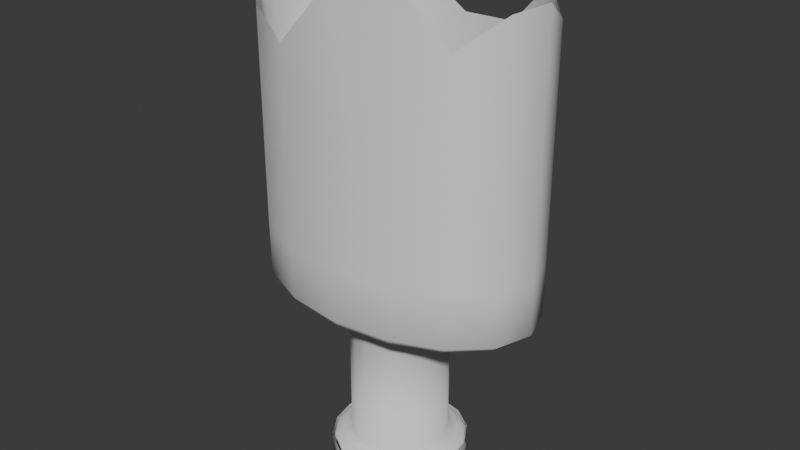 # Source: Garrafa.blend  (saved by Blender 4.2.66; exported with 4.5.12 LTS)
import bpy
from mathutils import Matrix  # noqa: F401  (used for matrix-valued properties, if any)

bpy.ops.wm.read_factory_settings(use_empty=True)
scene = bpy.context.scene
scene.name = 'Scene'

# ---- collections
col_collection = bpy.data.collections.new('Collection'); scene.collection.children.link(col_collection)

# ---- world
world_world = bpy.data.worlds.new('World'); scene.world = world_world
world_world.use_nodes = True; world_world.node_tree.nodes.clear()
_N = world_world.node_tree.nodes; _L = world_world.node_tree.links
n0 = _N.new('ShaderNodeOutputWorld'); n0.name = 'World Output'; n0.location = (300, 300)
n1 = _N.new('ShaderNodeBackground'); n1.name = 'Background'; n1.location = (10, 300)
n1.inputs[0].default_value = (0.05088, 0.05088, 0.05088, 1.0)
_L.new(n1.outputs[0], n0.inputs[0])
n0.is_active_output = True
world_world.color = (0.05088, 0.05088, 0.05088)
world_world.use_sun_shadow = False
world_world.sun_shadow_jitter_overblur = 0.0

# ---- meshes
me_cylinder_003 = bpy.data.meshes.new('Cylinder.003')
me_cylinder_003.from_pydata([(1.251e-08, 0.5179, 2.473), (0.3171, 0.4785, 2.493), (0.586, 0.3662, 2.752), (0.7656, 0.1982, 2.654), (0.8287, -3.986e-09, 2.782), (0.7656, -0.1982, 2.762), (-0.586, -0.372, 2.601), (-0.7656, -0.1982, 2.801), (-0.8287, -3.986e-09, 2.601), (-0.7656, 0.1982, 2.676), (-0.586, 0.3662, 2.793), (-0.3171, 0.4785, 2.708), (0.1043, 0.2519, 0.1813), (0.1928, 0.1928, 0.1813), (0.2519, 0.1043, 0.1813), (0.2726, 8.124e-09, 0.1813), (0.2519, -0.1043, 0.1813), (0.1928, -0.1928, 0.1813), (0.1043, -0.2519, 0.1813), (6.093e-09, -0.2726, 0.1813), (-0.1043, -0.2519, 0.1813), (-0.1928, -0.1928, 0.1813), (-0.2519, -0.1043, 0.1813), (-0.2726, 8.124e-09, 0.1813), (-0.2519, 0.1043, 0.1813), (-0.1928, 0.1928, 0.1813), (-0.1043, 0.2519, 0.1813), (6.093e-09, 0.2726, 0.1813), (0.1249, 0.3016, 0.1813), (0.1417, 0.3421, 0.1498), (0.2308, 0.2308, 0.1813), (0.2618, 0.2618, 0.1498), (0.3016, 0.1249, 0.1813), (0.3421, 0.1417, 0.1498), (0.3264, 5.661e-09, 0.1813), (0.3702, 3.655e-09, 0.1498), (0.3016, -0.1249, 0.1813), (0.3421, -0.1417, 0.1498), (0.2308, -0.2308, 0.1813), (0.2618, -0.2618, 0.1498), (0.1249, -0.3016, 0.1813), (0.1417, -0.3421, 0.1498), (7.507e-09, -0.3264, 0.1813), (8.659e-09, -0.3702, 0.1498), (-0.1249, -0.3016, 0.1813), (-0.1417, -0.3421, 0.1498), (-0.2308, -0.2308, 0.1813), (-0.2618, -0.2618, 0.1498), (-0.3016, -0.1249, 0.1813), (-0.3421, -0.1417, 0.1498), (-0.3264, 5.661e-09, 0.1813), (-0.3702, 3.655e-09, 0.1498), (-0.3016, 0.1249, 0.1813), (-0.3421, 0.1417, 0.1498), (-0.2308, 0.2308, 0.1813), (-0.2618, 0.2618, 0.1498), (-0.1249, 0.3016, 0.1813), (-0.1417, 0.3421, 0.1498), (8.659e-09, 0.3702, 0.1498), (7.507e-09, 0.3264, 0.1813), (1.251e-08, 0.5179, 1.127), (1.172e-08, 0.4879, 1.083), (0.292, 0.4518, 1.084), (0.3171, 0.4785, 1.127), (0.5433, 0.3474, 1.085), (0.586, 0.3662, 1.127), (0.7139, 0.1888, 1.085), (0.7656, 0.1982, 1.127), (0.7743, -2.801e-09, 1.086), (0.8287, -3.986e-09, 1.127), (0.7139, -0.1888, 1.085), (0.7656, -0.1982, 1.127), (0.5433, -0.3474, 1.085), (0.586, -0.3662, 1.127), (0.292, -0.4518, 1.084), (0.3171, -0.4785, 1.127), (1.172e-08, -0.4879, 1.083), (1.251e-08, -0.5179, 1.127), (-0.292, -0.4518, 1.084), (-0.3171, -0.4785, 1.127), (-0.5433, -0.3474, 1.085), (-0.586, -0.3662, 1.127), (-0.7139, -0.1888, 1.085), (-0.7656, -0.1982, 1.127), (-0.7743, -2.801e-09, 1.086), (-0.8287, -3.986e-09, 1.127), (-0.7139, 0.1888, 1.085), (-0.7656, 0.1982, 1.127), (-0.5433, 0.3474, 1.085), (-0.586, 0.3662, 1.127), (-0.292, 0.4518, 1.084), (-0.3171, 0.4785, 1.127), (6.54e-09, 0.2897, 0.9991), (6.093e-09, 0.2726, 0.9757), (0.1043, 0.2519, 0.9757), (0.118, 0.2664, 0.9985), (0.1928, 0.1928, 0.9757), (0.2143, 0.2022, 0.9976), (0.2519, 0.1043, 0.9757), (0.2766, 0.1088, 0.997), (0.2726, 8.124e-09, 0.9757), (0.2982, 7.567e-09, 0.9968), (0.2519, -0.1043, 0.9757), (0.2766, -0.1088, 0.997), (0.1928, -0.1928, 0.9757), (0.2143, -0.2022, 0.9976), (0.1043, -0.2519, 0.9757), (0.118, -0.2664, 0.9985), (6.093e-09, -0.2726, 0.9757), (6.54e-09, -0.2897, 0.9991), (-0.1043, -0.2519, 0.9757), (-0.118, -0.2664, 0.9985), (-0.1928, -0.1928, 0.9757), (-0.2143, -0.2022, 0.9976), (-0.2519, -0.1043, 0.9757), (-0.2766, -0.1088, 0.997), (-0.2726, 8.124e-09, 0.9757), (-0.2982, 7.567e-09, 0.9968), (-0.2519, 0.1043, 0.9757), (-0.2766, 0.1088, 0.997), (-0.1928, 0.1928, 0.9757), (-0.2143, 0.2022, 0.9976), (-0.1043, 0.2519, 0.9757), (-0.118, 0.2664, 0.9985), (-0.3171, 0.4785, 1.419), (1.251e-08, 0.5179, 1.419), (0.3171, 0.4785, 1.419), (0.586, 0.3662, 1.419), (0.7656, 0.1982, 1.419), (0.8287, -3.986e-09, 1.419), (0.7656, -0.1982, 1.419), (0.586, -0.372, 1.419), (0.3171, -0.4843, 1.419), (1.251e-08, -0.5237, 1.419), (-0.7656, -0.1982, 1.419), (-0.8287, -3.986e-09, 1.419), (-0.7656, 0.1982, 1.419), (-0.586, 0.3662, 1.419), (-0.3171, 0.4785, 2.182), (1.251e-08, 0.5179, 2.182), (0.3171, 0.4785, 2.182), (0.586, 0.3662, 2.182), (0.7656, 0.1982, 2.182), (0.8287, -3.986e-09, 2.182), (0.7656, -0.1982, 2.182), (-0.7656, -0.1982, 2.182), (-0.8287, -3.986e-09, 2.182), (-0.7656, 0.1982, 2.182), (-0.586, 0.3662, 2.182), (-0.3171, -0.4843, 1.419), (-0.586, -0.372, 1.419), (0.586, -0.372, 2.182), (0.586, -0.372, 2.601), (0.3171, -0.4843, 2.931), (1.251e-08, -0.5237, 2.808), (-0.3171, -0.4843, 2.494), (-0.3171, -0.4843, 2.182), (-0.586, -0.372, 2.182), (0.3171, -0.4843, 2.182), (1.251e-08, -0.5237, 2.182), (-1.098e-09, 2.126e-08, -0.005847), (0.1467, 0.3542, 0.1531), (0.2711, 0.2711, 0.1531), (0.3542, 0.1467, 0.1531), (0.3833, 3.354e-09, 0.1531), (0.3542, -0.1467, 0.1531), (0.2711, -0.2711, 0.1531), (0.1467, -0.3542, 0.1531), (8.524e-09, -0.3833, 0.1531), (-0.1467, -0.3542, 0.1531), (-0.2711, -0.2711, 0.1531), (-0.3542, -0.1467, 0.1531), (-0.3833, 3.354e-09, 0.1531), (-0.3542, 0.1467, 0.1531), (-0.2711, 0.2711, 0.1531), (-0.1467, 0.3542, 0.1531), (8.524e-09, 0.3833, 0.1531), (7.548e-09, 0.3462, -0.005847), (8.524e-09, 0.3833, 0.02089), (0.1467, 0.3542, 0.02089), (0.1325, 0.3198, -0.005847), (0.2711, 0.2711, 0.02089), (0.2448, 0.2448, -0.005847), (0.3542, 0.1467, 0.02089), (0.3198, 0.1325, -0.005847), (0.3833, 3.354e-09, 0.02089), (0.3462, 5.055e-09, -0.005847), (0.3542, -0.1467, 0.02089), (0.3198, -0.1325, -0.005847), (0.2711, -0.2711, 0.02089), (0.2448, -0.2448, -0.005847), (0.1467, -0.3542, 0.02089), (0.1325, -0.3198, -0.005847), (8.524e-09, -0.3833, 0.02089), (7.548e-09, -0.3462, -0.005847), (-0.1467, -0.3542, 0.02089), (-0.1325, -0.3198, -0.005847), (-0.2711, -0.2711, 0.02089), (-0.2448, -0.2448, -0.005847), (-0.3542, -0.1467, 0.02089), (-0.3198, -0.1325, -0.005847), (-0.3833, 3.354e-09, 0.02089), (-0.3462, 5.055e-09, -0.005847), (-0.3542, 0.1467, 0.02089), (-0.3198, 0.1325, -0.005847), (-0.2711, 0.2711, 0.02089), (-0.2448, 0.2448, -0.005847), (-0.1467, 0.3542, 0.02089), (-0.1325, 0.3198, -0.005847), (0.1467, 0.3542, 0.1531), (0.2711, 0.2711, 0.1531), (0.3542, 0.1467, 0.1531), (0.3833, 3.354e-09, 0.1531), (0.3542, -0.1467, 0.1531), (0.2711, -0.2711, 0.1531), (0.1467, -0.3542, 0.1531), (8.524e-09, -0.3833, 0.1531), (-0.1467, -0.3542, 0.1531), (-0.2711, -0.2711, 0.1531), (-0.3542, -0.1467, 0.1531), (-0.3833, 3.354e-09, 0.1531), (-0.3542, 0.1467, 0.1531), (-0.2711, 0.2711, 0.1531), (-0.1467, 0.3542, 0.1531), (8.524e-09, 0.3833, 0.1531)], [], [(95, 62, 64, 97), (14, 98, 100, 15), (15, 100, 102, 16), (16, 102, 104, 17), (17, 104, 106, 18), (18, 106, 108, 19), (19, 108, 110, 20), (20, 110, 112, 21), (21, 112, 114, 22), (22, 114, 116, 23), (23, 116, 118, 24), (24, 118, 120, 25), (25, 120, 122, 26), (91, 124, 125, 60), (26, 122, 93, 27), (123, 90, 61, 92), (121, 88, 90, 123), (119, 86, 88, 121), (117, 84, 86, 119), (115, 82, 84, 117), (113, 80, 82, 115), (111, 78, 80, 113), (109, 76, 78, 111), (107, 74, 76, 109), (105, 72, 74, 107), (103, 70, 72, 105), (101, 68, 70, 103), (99, 66, 68, 101), (97, 64, 66, 99), (13, 96, 98, 14), (92, 61, 62, 95), (12, 94, 96, 13), (148, 10, 11, 138), (147, 9, 10, 148), (146, 8, 9, 147), (145, 7, 8, 146), (157, 6, 7, 145), (144, 5, 152, 151), (143, 4, 5, 144), (142, 3, 4, 143), (141, 2, 3, 142), (140, 1, 2, 141), (139, 0, 1, 140), (13, 14, 32, 30), (12, 13, 30, 28), (14, 15, 34, 32), (15, 16, 36, 34), (16, 17, 38, 36), (17, 18, 40, 38), (18, 19, 42, 40), (19, 20, 44, 42), (20, 21, 46, 44), (21, 22, 48, 46), (22, 23, 50, 48), (23, 24, 52, 50), (24, 25, 54, 52), (26, 27, 59, 56), (25, 26, 56, 54), (30, 31, 29, 28), (32, 33, 31, 30), (34, 35, 33, 32), (36, 37, 35, 34), (38, 39, 37, 36), (40, 41, 39, 38), (42, 43, 41, 40), (44, 45, 43, 42), (46, 47, 45, 44), (48, 49, 47, 46), (50, 51, 49, 48), (52, 53, 51, 50), (54, 55, 53, 52), (56, 57, 55, 54), (59, 58, 57, 56), (27, 12, 28, 59), (91, 90, 88, 89), (89, 88, 86, 87), (87, 86, 84, 85), (85, 84, 82, 83), (83, 82, 80, 81), (81, 80, 78, 79), (79, 78, 76, 77), (77, 76, 74, 75), (75, 74, 72, 73), (73, 72, 70, 71), (71, 70, 68, 69), (69, 68, 66, 67), (67, 66, 64, 65), (65, 64, 62, 63), (63, 62, 61, 60), (138, 11, 0, 139), (123, 122, 120, 121), (121, 120, 118, 119), (119, 118, 116, 117), (117, 116, 114, 115), (115, 114, 112, 113), (113, 112, 110, 111), (111, 110, 108, 109), (109, 108, 106, 107), (107, 106, 104, 105), (105, 104, 102, 103), (103, 102, 100, 101), (101, 100, 98, 99), (99, 98, 96, 97), (97, 96, 94, 95), (95, 94, 93, 92), (27, 93, 94, 12), (60, 125, 126, 63), (63, 126, 127, 65), (65, 127, 128, 67), (67, 128, 129, 69), (69, 129, 130, 71), (71, 130, 131, 73), (73, 131, 132, 75), (75, 132, 133, 77), (77, 133, 149, 79), (79, 149, 150, 81), (81, 150, 134, 83), (83, 134, 135, 85), (85, 135, 136, 87), (87, 136, 137, 89), (89, 137, 124, 91), (124, 138, 139, 125), (125, 139, 140, 126), (126, 140, 141, 127), (127, 141, 142, 128), (128, 142, 143, 129), (129, 143, 144, 130), (130, 144, 151, 131), (150, 157, 145, 134), (134, 145, 146, 135), (135, 146, 147, 136), (136, 147, 148, 137), (137, 148, 138, 124), (92, 93, 122, 123), (60, 61, 90, 91), (28, 29, 58, 59), (156, 155, 6, 157), (159, 154, 155, 156), (158, 153, 154, 159), (151, 152, 153, 158), (131, 151, 158, 132), (132, 158, 159, 133), (133, 159, 156, 149), (149, 156, 157, 150), (160, 196, 198), (207, 175, 176, 178), (160, 192, 194), (203, 173, 174, 205), (185, 164, 165, 187), (160, 190, 192), (193, 168, 169, 195), (160, 188, 190), (160, 186, 188), (201, 172, 173, 203), (183, 163, 164, 185), (160, 184, 186), (160, 208, 177), (191, 167, 168, 193), (160, 177, 180), (160, 194, 196), (195, 169, 170, 197), (160, 198, 200), (187, 165, 166, 189), (205, 174, 175, 207), (160, 200, 202), (160, 202, 204), (160, 182, 184), (197, 170, 171, 199), (160, 204, 206), (189, 166, 167, 191), (179, 161, 162, 181), (160, 206, 208), (181, 162, 163, 183), (199, 171, 172, 201), (160, 180, 182), (181, 182, 180, 179), (183, 184, 182, 181), (185, 186, 184, 183), (187, 188, 186, 185), (189, 190, 188, 187), (191, 192, 190, 189), (193, 194, 192, 191), (195, 196, 194, 193), (197, 198, 196, 195), (199, 200, 198, 197), (201, 202, 200, 199), (203, 204, 202, 201), (205, 206, 204, 203), (207, 208, 206, 205), (178, 177, 208, 207), (178, 176, 161, 179), (179, 180, 177, 178)])
me_cylinder_003.polygons.foreach_set('use_smooth', [True] * 192)
_uv = me_cylinder_003.uv_layers.new(name='UVMap')
_uv.uv.foreach_set('vector', [0.4151, 0.5285, 0.4269, 0.571, 0.4038, 0.5903, 0.3949, 0.5355, 0.3335, 0.3334, 0.3745, 0.5339, 0.3547, 0.538, 0.3179, 0.3402, 0.3179, 0.3402, 0.3547, 0.538, 0.3347, 0.5421, 0.3033, 0.3454, 0.3033, 0.3454, 0.3347, 0.5421, 0.3136, 0.5453, 0.2893, 0.3501, 0.2893, 0.3501, 0.3136, 0.5453, 0.2916, 0.5476, 0.2752, 0.3519, 0.2752, 0.3519, 0.2916, 0.5476, 0.2695, 0.5494, 0.2616, 0.3535, 0.2616, 0.3535, 0.2695, 0.5494, 0.2474, 0.5486, 0.2478, 0.3537, 0.2478, 0.3537, 0.2474, 0.5486, 0.2254, 0.5473, 0.2335, 0.3527, 0.2335, 0.3527, 0.2254, 0.5473, 0.2043, 0.5452, 0.2192, 0.349, 0.2192, 0.349, 0.2043, 0.5452, 0.1843, 0.5423, 0.2042, 0.3451, 0.2042, 0.3451, 0.1843, 0.5423, 0.1645, 0.5393, 0.1882, 0.3394, 0.1882, 0.3394, 0.1645, 0.5393, 0.1445, 0.5351, 0.1708, 0.3322, 0.1708, 0.3322, 0.1445, 0.5351, 0.1247, 0.5295, 0.1515, 0.3244, 0.1117, 0.5873, 0.09131, 0.6284, 0.05445, 0.6145, 0.0767, 0.5648, 0.1515, 0.3244, 0.1247, 0.5295, 0.106, 0.523, 0.13, 0.3183, 0.1237, 0.5362, 0.1146, 0.5794, 0.08215, 0.5573, 0.1035, 0.5286, 0.1443, 0.5421, 0.1388, 0.5972, 0.1146, 0.5794, 0.1237, 0.5362, 0.1641, 0.5463, 0.1568, 0.6081, 0.1388, 0.5972, 0.1443, 0.5421, 0.1832, 0.5492, 0.172, 0.6131, 0.1568, 0.6081, 0.1641, 0.5463, 0.2024, 0.5521, 0.1878, 0.6133, 0.172, 0.6131, 0.1832, 0.5492, 0.2232, 0.5543, 0.2078, 0.6091, 0.1878, 0.6133, 0.2024, 0.5521, 0.2457, 0.5557, 0.2352, 0.6018, 0.2078, 0.6091, 0.2232, 0.5543, 0.2697, 0.5567, 0.2706, 0.5974, 0.2352, 0.6018, 0.2457, 0.5557, 0.2936, 0.5547, 0.3063, 0.6004, 0.2706, 0.5974, 0.2697, 0.5567, 0.3162, 0.5522, 0.3346, 0.6065, 0.3063, 0.6004, 0.2936, 0.5547, 0.3369, 0.5489, 0.3553, 0.6096, 0.3346, 0.6065, 0.3162, 0.5522, 0.3562, 0.5449, 0.3714, 0.6084, 0.3553, 0.6096, 0.3369, 0.5489, 0.3752, 0.5409, 0.3865, 0.6025, 0.3714, 0.6084, 0.3562, 0.5449, 0.3949, 0.5355, 0.4038, 0.5903, 0.3865, 0.6025, 0.3752, 0.5409, 0.3509, 0.3249, 0.3943, 0.5285, 0.3745, 0.5339, 0.3335, 0.3334, 0.4342, 0.5195, 0.4576, 0.5465, 0.4269, 0.571, 0.4151, 0.5285, 0.3695, 0.3139, 0.4137, 0.5219, 0.3943, 0.5285, 0.3509, 0.3249, 0.09899, 0.7515, 0.08337, 0.849, 0.05099, 0.8297, 0.06543, 0.7451, 0.127, 0.7561, 0.1155, 0.8345, 0.08337, 0.849, 0.09899, 0.7515, 0.1504, 0.7595, 0.1419, 0.826, 0.1155, 0.8345, 0.127, 0.7561, 0.1739, 0.7623, 0.1634, 0.8617, 0.1419, 0.826, 0.1504, 0.7595, 0.2019, 0.7647, 0.1964, 0.8323, 0.1634, 0.8617, 0.1739, 0.7623, 0.3724, 0.7613, 0.3823, 0.8568, 0.349, 0.8326, 0.3439, 0.7638, 0.3966, 0.7585, 0.4084, 0.8574, 0.3823, 0.8568, 0.3724, 0.7613, 0.4209, 0.755, 0.4315, 0.833, 0.4084, 0.8574, 0.3966, 0.7585, 0.4502, 0.7501, 0.4648, 0.8454, 0.4315, 0.833, 0.4209, 0.755, 0.4855, 0.7432, 0.4949, 0.7962, 0.4648, 0.8454, 0.4502, 0.7501, 0.5256, 0.7347, 0.5351, 0.7853, 0.4949, 0.7962, 0.4855, 0.7432, 0.3509, 0.3249, 0.3335, 0.3334, 0.3295, 0.3262, 0.3458, 0.3164, 0.3695, 0.3139, 0.3509, 0.3249, 0.3458, 0.3164, 0.3647, 0.3045, 0.3335, 0.3334, 0.3179, 0.3402, 0.3147, 0.3336, 0.3295, 0.3262, 0.3179, 0.3402, 0.3033, 0.3454, 0.3012, 0.3395, 0.3147, 0.3336, 0.3033, 0.3454, 0.2893, 0.3501, 0.2876, 0.3435, 0.3012, 0.3395, 0.2893, 0.3501, 0.2752, 0.3519, 0.2744, 0.3462, 0.2876, 0.3435, 0.2752, 0.3519, 0.2616, 0.3535, 0.2615, 0.3474, 0.2744, 0.3462, 0.2616, 0.3535, 0.2478, 0.3537, 0.2483, 0.3474, 0.2615, 0.3474, 0.2478, 0.3537, 0.2335, 0.3527, 0.2347, 0.3459, 0.2483, 0.3474, 0.2335, 0.3527, 0.2192, 0.349, 0.2208, 0.3428, 0.2347, 0.3459, 0.2192, 0.349, 0.2042, 0.3451, 0.2068, 0.3383, 0.2208, 0.3428, 0.2042, 0.3451, 0.1882, 0.3394, 0.1916, 0.3321, 0.2068, 0.3383, 0.1882, 0.3394, 0.1708, 0.3322, 0.1748, 0.324, 0.1916, 0.3321, 0.1515, 0.3244, 0.13, 0.3183, 0.131, 0.3061, 0.1556, 0.3146, 0.1708, 0.3322, 0.1515, 0.3244, 0.1556, 0.3146, 0.1748, 0.324, 0.3458, 0.3164, 0.3406, 0.3087, 0.3584, 0.2949, 0.3647, 0.3045, 0.3295, 0.3262, 0.3254, 0.3194, 0.3406, 0.3087, 0.3458, 0.3164, 0.3147, 0.3336, 0.3118, 0.3274, 0.3254, 0.3194, 0.3295, 0.3262, 0.3012, 0.3395, 0.2987, 0.3332, 0.3118, 0.3274, 0.3147, 0.3336, 0.2876, 0.3435, 0.286, 0.3375, 0.2987, 0.3332, 0.3012, 0.3395, 0.2744, 0.3462, 0.2735, 0.3402, 0.286, 0.3375, 0.2876, 0.3435, 0.2615, 0.3474, 0.2612, 0.3415, 0.2735, 0.3402, 0.2744, 0.3462, 0.2483, 0.3474, 0.2486, 0.3414, 0.2612, 0.3415, 0.2615, 0.3474, 0.2347, 0.3459, 0.2358, 0.3398, 0.2486, 0.3414, 0.2483, 0.3474, 0.2208, 0.3428, 0.2227, 0.3366, 0.2358, 0.3398, 0.2347, 0.3459, 0.2068, 0.3383, 0.2093, 0.3317, 0.2227, 0.3366, 0.2208, 0.3428, 0.1916, 0.3321, 0.195, 0.325, 0.2093, 0.3317, 0.2068, 0.3383, 0.1748, 0.324, 0.1791, 0.3161, 0.195, 0.325, 0.1916, 0.3321, 0.1556, 0.3146, 0.1601, 0.3049, 0.1791, 0.3161, 0.1748, 0.324, 0.131, 0.3061, 0.1345, 0.2922, 0.1601, 0.3049, 0.1556, 0.3146, 0.3913, 0.305, 0.3695, 0.3139, 0.3647, 0.3045, 0.3895, 0.2922, 0.1117, 0.5873, 0.1146, 0.5794, 0.1388, 0.5972, 0.1372, 0.6043, 0.1372, 0.6043, 0.1388, 0.5972, 0.1568, 0.6081, 0.1558, 0.6145, 0.1558, 0.6145, 0.1568, 0.6081, 0.172, 0.6131, 0.171, 0.6191, 0.171, 0.6191, 0.172, 0.6131, 0.1878, 0.6133, 0.1867, 0.6194, 0.1867, 0.6194, 0.1878, 0.6133, 0.2078, 0.6091, 0.2068, 0.616, 0.2068, 0.616, 0.2078, 0.6091, 0.2352, 0.6018, 0.2347, 0.6096, 0.2347, 0.6096, 0.2352, 0.6018, 0.2706, 0.5974, 0.2707, 0.6055, 0.2707, 0.6055, 0.2706, 0.5974, 0.3063, 0.6004, 0.3072, 0.6083, 0.3072, 0.6083, 0.3063, 0.6004, 0.3346, 0.6065, 0.336, 0.6136, 0.336, 0.6136, 0.3346, 0.6065, 0.3553, 0.6096, 0.3568, 0.6159, 0.3568, 0.6159, 0.3553, 0.6096, 0.3714, 0.6084, 0.3728, 0.6146, 0.3728, 0.6146, 0.3714, 0.6084, 0.3865, 0.6025, 0.3879, 0.6088, 0.3879, 0.6088, 0.3865, 0.6025, 0.4038, 0.5903, 0.4059, 0.5974, 0.4059, 0.5974, 0.4038, 0.5903, 0.4269, 0.571, 0.4303, 0.5786, 0.4303, 0.5786, 0.4269, 0.571, 0.4576, 0.5465, 0.4635, 0.5536, 0.06543, 0.7451, 0.05099, 0.8297, 0.01946, 0.785, 0.0279, 0.7379, 0.1237, 0.5362, 0.1247, 0.5295, 0.1445, 0.5351, 0.1443, 0.5421, 0.1443, 0.5421, 0.1445, 0.5351, 0.1645, 0.5393, 0.1641, 0.5463, 0.1641, 0.5463, 0.1645, 0.5393, 0.1843, 0.5423, 0.1832, 0.5492, 0.1832, 0.5492, 0.1843, 0.5423, 0.2043, 0.5452, 0.2024, 0.5521, 0.2024, 0.5521, 0.2043, 0.5452, 0.2254, 0.5473, 0.2232, 0.5543, 0.2232, 0.5543, 0.2254, 0.5473, 0.2474, 0.5486, 0.2457, 0.5557, 0.2457, 0.5557, 0.2474, 0.5486, 0.2695, 0.5494, 0.2697, 0.5567, 0.2697, 0.5567, 0.2695, 0.5494, 0.2916, 0.5476, 0.2936, 0.5547, 0.2936, 0.5547, 0.2916, 0.5476, 0.3136, 0.5453, 0.3162, 0.5522, 0.3162, 0.5522, 0.3136, 0.5453, 0.3347, 0.5421, 0.3369, 0.5489, 0.3369, 0.5489, 0.3347, 0.5421, 0.3547, 0.538, 0.3562, 0.5449, 0.3562, 0.5449, 0.3547, 0.538, 0.3745, 0.5339, 0.3752, 0.5409, 0.3752, 0.5409, 0.3745, 0.5339, 0.3943, 0.5285, 0.3949, 0.5355, 0.3949, 0.5355, 0.3943, 0.5285, 0.4137, 0.5219, 0.4151, 0.5285, 0.4151, 0.5285, 0.4137, 0.5219, 0.4314, 0.5143, 0.4342, 0.5195, 0.3913, 0.305, 0.4314, 0.5143, 0.4137, 0.5219, 0.3695, 0.3139, 0.4635, 0.5536, 0.492, 0.6028, 0.4543, 0.6203, 0.4303, 0.5786, 0.4303, 0.5786, 0.4543, 0.6203, 0.4235, 0.6339, 0.4059, 0.5974, 0.4059, 0.5974, 0.4235, 0.6339, 0.3991, 0.6424, 0.3879, 0.6088, 0.3879, 0.6088, 0.3991, 0.6424, 0.3789, 0.6472, 0.3728, 0.6146, 0.3728, 0.6146, 0.3789, 0.6472, 0.3589, 0.6498, 0.3568, 0.6159, 0.3568, 0.6159, 0.3589, 0.6498, 0.3347, 0.6509, 0.336, 0.6136, 0.336, 0.6136, 0.3347, 0.6509, 0.3052, 0.6506, 0.3072, 0.6083, 0.3072, 0.6083, 0.3052, 0.6506, 0.2717, 0.6507, 0.2707, 0.6055, 0.2707, 0.6055, 0.2717, 0.6507, 0.2383, 0.6522, 0.2347, 0.6096, 0.2347, 0.6096, 0.2383, 0.6522, 0.2089, 0.6537, 0.2068, 0.616, 0.2068, 0.616, 0.2089, 0.6537, 0.1848, 0.6534, 0.1867, 0.6194, 0.1867, 0.6194, 0.1848, 0.6534, 0.165, 0.6512, 0.171, 0.6191, 0.171, 0.6191, 0.165, 0.6512, 0.1453, 0.647, 0.1558, 0.6145, 0.1558, 0.6145, 0.1453, 0.647, 0.1215, 0.6398, 0.1372, 0.6043, 0.1372, 0.6043, 0.1215, 0.6398, 0.09131, 0.6284, 0.1117, 0.5873, 0.09131, 0.6284, 0.06543, 0.7451, 0.0279, 0.7379, 0.05445, 0.6145, 0.492, 0.6028, 0.5256, 0.7347, 0.4855, 0.7432, 0.4543, 0.6203, 0.4543, 0.6203, 0.4855, 0.7432, 0.4502, 0.7501, 0.4235, 0.6339, 0.4235, 0.6339, 0.4502, 0.7501, 0.4209, 0.755, 0.3991, 0.6424, 0.3991, 0.6424, 0.4209, 0.755, 0.3966, 0.7585, 0.3789, 0.6472, 0.3789, 0.6472, 0.3966, 0.7585, 0.3724, 0.7613, 0.3589, 0.6498, 0.3589, 0.6498, 0.3724, 0.7613, 0.3439, 0.7638, 0.3347, 0.6509, 0.2089, 0.6537, 0.2019, 0.7647, 0.1739, 0.7623, 0.1848, 0.6534, 0.1848, 0.6534, 0.1739, 0.7623, 0.1504, 0.7595, 0.165, 0.6512, 0.165, 0.6512, 0.1504, 0.7595, 0.127, 0.7561, 0.1453, 0.647, 0.1453, 0.647, 0.127, 0.7561, 0.09899, 0.7515, 0.1215, 0.6398, 0.1215, 0.6398, 0.09899, 0.7515, 0.06543, 0.7451, 0.09131, 0.6284, 0.1035, 0.5286, 0.106, 0.523, 0.1247, 0.5295, 0.1237, 0.5362, 0.0767, 0.5648, 0.08215, 0.5573, 0.1146, 0.5794, 0.1117, 0.5873, 0.3647, 0.3045, 0.3584, 0.2949, 0.384, 0.2773, 0.3895, 0.2922, 0.6347, 0.2929, 0.6347, 0.4109, 0.5245, 0.4514, 0.5245, 0.2929, 0.7555, 0.2929, 0.7555, 0.5295, 0.6347, 0.4109, 0.6347, 0.2929, 0.8762, 0.2929, 0.8762, 0.576, 0.7555, 0.5295, 0.7555, 0.2929, 0.9864, 0.2929, 0.9864, 0.4514, 0.8762, 0.576, 0.8762, 0.2929, 0.9864, 0.004479, 0.9864, 0.2929, 0.8762, 0.2929, 0.8762, 0.004479, 0.8762, 0.004479, 0.8762, 0.2929, 0.7555, 0.2929, 0.7555, 0.004479, 0.7555, 0.004479, 0.7555, 0.2929, 0.6347, 0.2929, 0.6347, 0.004479, 0.6347, 0.004479, 0.6347, 0.2929, 0.5245, 0.2929, 0.5245, 0.004479, 0.8724, 0.9003, 0.8647, 0.9353, 0.8584, 0.9336, 0.8226, 0.9058, 0.8094, 0.9187, 0.7942, 0.9094, 0.8129, 0.8882, 0.8724, 0.9003, 0.8774, 0.9357, 0.871, 0.936, 0.8375, 0.924, 0.8301, 0.9331, 0.8207, 0.9267, 0.8304, 0.9165, 0.8982, 0.9314, 0.9027, 0.941, 0.8942, 0.9438, 0.8913, 0.9348, 0.8724, 0.9003, 0.8838, 0.9345, 0.8774, 0.9357, 0.8709, 0.9384, 0.8704, 0.947, 0.8626, 0.9462, 0.8642, 0.9376, 0.8724, 0.9003, 0.8903, 0.9323, 0.8838, 0.9345, 0.8724, 0.9003, 0.8967, 0.9289, 0.8903, 0.9323, 0.8442, 0.9293, 0.8386, 0.9381, 0.8301, 0.9331, 0.8375, 0.924, 0.9054, 0.9265, 0.9116, 0.9367, 0.9027, 0.941, 0.8982, 0.9314, 0.8724, 0.9003, 0.9032, 0.9239, 0.8967, 0.9289, 0.8724, 0.9003, 0.8275, 0.9032, 0.821, 0.8855, 0.8776, 0.9382, 0.8782, 0.9469, 0.8704, 0.947, 0.8709, 0.9384, 0.8724, 0.9003, 0.9232, 0.8904, 0.9167, 0.9064, 0.8724, 0.9003, 0.871, 0.936, 0.8647, 0.9353, 0.8642, 0.9376, 0.8626, 0.9462, 0.8547, 0.9445, 0.8576, 0.936, 0.8724, 0.9003, 0.8584, 0.9336, 0.8521, 0.9308, 0.8913, 0.9348, 0.8942, 0.9438, 0.8861, 0.9458, 0.8845, 0.937, 0.8304, 0.9165, 0.8207, 0.9267, 0.8094, 0.9187, 0.8226, 0.9058, 0.8724, 0.9003, 0.8521, 0.9308, 0.8459, 0.927, 0.8724, 0.9003, 0.8459, 0.927, 0.8398, 0.9216, 0.8724, 0.9003, 0.9099, 0.9167, 0.9032, 0.9239, 0.8576, 0.936, 0.8547, 0.9445, 0.8467, 0.9418, 0.8509, 0.9333, 0.8724, 0.9003, 0.8398, 0.9216, 0.8337, 0.9141, 0.8845, 0.937, 0.8861, 0.9458, 0.8782, 0.9469, 0.8776, 0.9382, 0.9213, 0.9092, 0.9335, 0.9233, 0.9216, 0.9309, 0.913, 0.9195, 0.8724, 0.9003, 0.8337, 0.9141, 0.8275, 0.9032, 0.913, 0.9195, 0.9216, 0.9309, 0.9116, 0.9367, 0.9054, 0.9265, 0.8509, 0.9333, 0.8467, 0.9418, 0.8386, 0.9381, 0.8442, 0.9293, 0.8724, 0.9003, 0.9167, 0.9064, 0.9099, 0.9167, 0.913, 0.9195, 0.9099, 0.9167, 0.9167, 0.9064, 0.9213, 0.9092, 0.9054, 0.9265, 0.9032, 0.9239, 0.9099, 0.9167, 0.913, 0.9195, 0.8982, 0.9314, 0.8967, 0.9289, 0.9032, 0.9239, 0.9054, 0.9265, 0.8913, 0.9348, 0.8903, 0.9323, 0.8967, 0.9289, 0.8982, 0.9314, 0.8845, 0.937, 0.8838, 0.9345, 0.8903, 0.9323, 0.8913, 0.9348, 0.8776, 0.9382, 0.8774, 0.9357, 0.8838, 0.9345, 0.8845, 0.937, 0.8709, 0.9384, 0.871, 0.936, 0.8774, 0.9357, 0.8776, 0.9382, 0.8642, 0.9376, 0.8647, 0.9353, 0.871, 0.936, 0.8709, 0.9384, 0.8576, 0.936, 0.8584, 0.9336, 0.8647, 0.9353, 0.8642, 0.9376, 0.8509, 0.9333, 0.8521, 0.9308, 0.8584, 0.9336, 0.8576, 0.936, 0.8442, 0.9293, 0.8459, 0.927, 0.8521, 0.9308, 0.8509, 0.9333, 0.8375, 0.924, 0.8398, 0.9216, 0.8459, 0.927, 0.8442, 0.9293, 0.8304, 0.9165, 0.8337, 0.9141, 0.8398, 0.9216, 0.8375, 0.924, 0.8226, 0.9058, 0.8275, 0.9032, 0.8337, 0.9141, 0.8304, 0.9165, 0.8129, 0.8882, 0.821, 0.8855, 0.8275, 0.9032, 0.8226, 0.9058, 0.9305, 0.8927, 0.9504, 0.9137, 0.9335, 0.9233, 0.9213, 0.9092, 0.9213, 0.9092, 0.9167, 0.9064, 0.9232, 0.8904, 0.9305, 0.8927])
_uv.active_render = True
_uv = me_cylinder_003.uv_layers.new(name='texcoords')
_uv.uv.foreach_set('vector', [0.0, 0.0, 0.0, 0.0, 0.0, 0.0, 0.0, 0.0, 0.0, 0.0, 0.0, 0.0, 0.0, 0.0, 0.0, 0.0, 0.0, 0.0, 0.0, 0.0, 0.0, 0.0, 0.0, 0.0, 0.0, 0.0, 0.0, 0.0, 0.0, 0.0, 0.0, 0.0, 0.0, 0.0, 0.0, 0.0, 0.0, 0.0, 0.0, 0.0, 0.0, 0.0, 0.0, 0.0, 0.0, 0.0, 0.0, 0.0, 0.0, 0.0, 0.0, 0.0, 0.0, 0.0, 0.0, 0.0, 0.0, 0.0, 0.0, 0.0, 0.0, 0.0, 0.0, 0.0, 0.0, 0.0, 0.0, 0.0, 0.0, 0.0, 0.0, 0.0, 0.0, 0.0, 0.0, 0.0, 0.0, 0.0, 0.0, 0.0, 0.0, 0.0, 0.0, 0.0, 0.0, 0.0, 0.0, 0.0, 0.0, 0.0, 0.0, 0.0, 0.0, 0.0, 0.0, 0.0, 0.0, 0.0, 0.0, 0.0, 0.0, 0.0, 0.0, 0.0, 0.0, 0.0, 0.0, 0.0, 0.0, 0.0, 0.0, 0.0, 0.0, 0.0, 0.0, 0.0, 0.0, 0.0, 0.0, 0.0, 0.0, 0.0, 0.0, 0.0, 0.0, 0.0, 0.0, 0.0, 0.0, 0.0, 0.0, 0.0, 0.0, 0.0, 0.0, 0.0, 0.0, 0.0, 0.0, 0.0, 0.0, 0.0, 0.0, 0.0, 0.0, 0.0, 0.0, 0.0, 0.0, 0.0, 0.0, 0.0, 0.0, 0.0, 0.0, 0.0, 0.0, 0.0, 0.0, 0.0, 0.0, 0.0, 0.0, 0.0, 0.0, 0.0, 0.0, 0.0, 0.0, 0.0, 0.0, 0.0, 0.0, 0.0, 0.0, 0.0, 0.0, 0.0, 0.0, 0.0, 0.0, 0.0, 0.0, 0.0, 0.0, 0.0, 0.0, 0.0, 0.0, 0.0, 0.0, 0.0, 0.0, 0.0, 0.0, 0.0, 0.0, 0.0, 0.0, 0.0, 0.0, 0.0, 0.0, 0.0, 0.0, 0.0, 0.0, 0.0, 0.0, 0.0, 0.0, 0.0, 0.0, 0.0, 0.0, 0.0, 0.0, 0.0, 0.0, 0.0, 0.0, 0.0, 0.0, 0.0, 0.0, 0.0, 0.0, 0.0, 0.0, 0.0, 0.0, 0.0, 0.0, 0.0, 0.0, 0.0, 0.0, 0.0, 0.0, 0.0, 0.0, 0.0, 0.0, 0.0, 0.0, 0.0, 0.0, 0.0, 0.0, 0.0, 0.0, 0.0, 0.0, 0.0, 0.0, 0.0, 0.0, 0.0, 0.0, 0.0, 0.0, 0.0, 0.0, 0.0, 0.0, 0.0, 0.0, 0.0, 0.0, 0.0, 0.0, 0.0, 0.0, 0.0, 0.0, 0.0, 0.0, 0.0, 0.0, 0.0, 0.0, 0.0, 0.0, 0.0, 0.0, 0.0, 0.0, 0.0, 0.0, 0.0, 0.0, 0.0, 0.0, 0.0, 0.0, 0.0, 0.0, 0.0, 0.0, 0.0, 0.0, 0.0, 0.0, 0.0, 0.0, 0.0, 0.0, 0.0, 0.0, 0.0, 0.0, 0.0, 0.0, 0.0, 0.0, 0.0, 0.0, 0.0, 0.0, 0.0, 0.0, 0.0, 0.0, 0.0, 0.0, 0.0, 0.0, 0.0, 0.0, 0.0, 0.0, 0.0, 0.0, 0.0, 0.0, 0.0, 0.0, 0.0, 0.0, 0.0, 0.0, 0.0, 0.0, 0.0, 0.0, 0.0, 0.0, 0.0, 0.0, 0.0, 0.0, 0.0, 0.0, 0.0, 0.0, 0.0, 0.0, 0.0, 0.0, 0.0, 0.0, 0.0, 0.0, 0.0, 0.0, 0.0, 0.0, 0.0, 0.0, 0.0, 0.0, 0.0, 0.0, 0.0, 0.0, 0.0, 0.0, 0.0, 0.0, 0.0, 0.0, 0.0, 0.0, 0.0, 0.0, 0.0, 0.0, 0.0, 0.0, 0.0, 0.0, 0.0, 0.0, 0.0, 0.0, 0.0, 0.0, 0.0, 0.0, 0.0, 0.0, 0.0, 0.0, 0.0, 0.0, 0.0, 0.0, 0.0, 0.0, 0.0, 0.0, 0.0, 0.0, 0.0, 0.0, 0.0, 0.0, 0.0, 0.0, 0.0, 0.0, 0.0, 0.0, 0.0, 0.0, 0.0, 0.0, 0.0, 0.0, 0.0, 0.0, 0.0, 0.0, 0.0, 0.0, 0.0, 0.0, 0.0, 0.0, 0.0, 0.0, 0.0, 0.0, 0.0, 0.0, 0.0, 0.0, 0.0, 0.0, 0.0, 0.0, 0.0, 0.0, 0.0, 0.0, 0.0, 0.0, 0.0, 0.0, 0.0, 0.0, 0.0, 0.0, 0.0, 0.0, 0.0, 0.0, 0.0, 0.0, 0.0, 0.0, 0.0, 0.0, 0.0, 0.0, 0.0, 0.0, 0.0, 0.0, 0.0, 0.0, 0.0, 0.0, 0.0, 0.0, 0.0, 0.0, 0.0, 0.0, 0.0, 0.0, 0.0, 0.0, 0.0, 0.0, 0.0, 0.0, 0.0, 0.0, 0.0, 0.0, 0.0, 0.0, 0.0, 0.0, 0.0, 0.0, 0.0, 0.0, 0.0, 0.0, 0.0, 0.0, 0.0, 0.0, 0.0, 0.0, 0.0, 0.0, 0.0, 0.0, 0.0, 0.0, 0.0, 0.0, 0.0, 0.0, 0.0, 0.0, 0.0, 0.0, 0.0, 0.0, 0.0, 0.0, 0.0, 0.0, 0.0, 0.0, 0.0, 0.0, 0.0, 0.0, 0.0, 0.0, 0.0, 0.0, 0.0, 0.0, 0.0, 0.0, 0.0, 0.0, 0.0, 0.0, 0.0, 0.0, 0.0, 0.0, 0.0, 0.0, 0.0, 0.0, 0.0, 0.0, 0.0, 0.0, 0.0, 0.0, 0.0, 0.0, 0.0, 0.0, 0.0, 0.0, 0.0, 0.0, 0.0, 0.0, 0.0, 0.0, 0.0, 0.0, 0.0, 0.0, 0.0, 0.0, 0.0, 0.0, 0.0, 0.0, 0.0, 0.0, 0.0, 0.0, 0.0, 0.0, 0.0, 0.0, 0.0, 0.0, 0.0, 0.0, 0.0, 0.0, 0.0, 0.0, 0.0, 0.0, 0.0, 0.0, 0.0, 0.0, 0.0, 0.0, 0.0, 0.0, 0.0, 0.0, 0.0, 0.0, 0.0, 0.0, 0.0, 0.0, 0.0, 0.0, 0.0, 0.0, 0.0, 0.0, 0.0, 0.0, 0.0, 0.0, 0.0, 0.0, 0.0, 0.0, 0.0, 0.0, 0.0, 0.0, 0.0, 0.0, 0.0, 0.0, 0.0, 0.0, 0.0, 0.0, 0.0, 0.0, 0.0, 0.0, 0.0, 0.0, 0.0, 0.0, 0.0, 0.0, 0.0, 0.0, 0.0, 0.0, 0.0, 0.0, 0.0, 0.0, 0.0, 0.0, 0.0, 0.0, 0.0, 0.0, 0.0, 0.0, 0.0, 0.0, 0.0, 0.0, 0.0, 0.0, 0.0, 0.0, 0.0, 0.0, 0.0, 0.0, 0.0, 0.0, 0.0, 0.0, 0.0, 0.0, 0.0, 0.0, 0.0, 0.0, 0.0, 0.0, 0.0, 0.0, 0.0, 0.0, 0.0, 0.0, 0.0, 0.0, 0.0, 0.0, 0.0, 0.0, 0.0, 0.0, 0.0, 0.0, 0.0, 0.0, 0.0, 0.0, 0.0, 0.0, 0.0, 0.0, 0.0, 0.0, 0.0, 0.0, 0.0, 0.0, 0.0, 0.0, 0.0, 0.0, 0.0, 0.0, 0.0, 0.0, 0.0, 0.0, 0.0, 0.0, 0.0, 0.0, 0.0, 0.0, 0.0, 0.0, 0.0, 0.0, 0.0, 0.0, 0.0, 0.0, 0.0, 0.0, 0.0, 0.0, 0.0, 0.0, 0.0, 0.0, 0.0, 0.0, 0.0, 0.0, 0.0, 0.0, 0.0, 0.0, 0.0, 0.0, 0.0, 0.0, 0.0, 0.0, 0.0, 0.0, 0.0, 0.0, 0.0, 0.0, 0.0, 0.0, 0.0, 0.0, 0.0, 0.0, 0.0, 0.0, 0.0, 0.0, 0.0, 0.0, 0.0, 0.0, 0.0, 0.0, 0.0, 0.0, 0.0, 0.0, 0.0, 0.0, 0.0, 0.0, 0.0, 0.0, 0.0, 0.0, 0.0, 0.0, 0.0, 0.0, 0.0, 0.0, 0.0, 0.0, 0.0, 0.0, 0.0, 0.0, 0.0, 0.0, 0.0, 0.0, 0.0, 0.0, 0.0, 0.0, 0.0, 0.0, 0.0, 0.0, 0.0, 0.0, 0.0, 0.0, 0.0, 0.0, 0.0, 0.0, 0.0, 0.0, 0.0, 0.0, 0.0, 0.0, 0.0, 0.0, 0.0, 0.0, 0.0, 0.0, 0.0, 0.0, 0.0, 0.0, 0.0, 0.0, 0.0, 0.0, 0.0, 0.0, 0.0, 0.0, 0.0, 0.0, 0.0, 0.0, 0.0, 0.0, 0.0, 0.0, 0.0, 0.0, 0.0, 0.0, 0.0, 0.0, 0.0, 0.0, 0.0, 0.0, 0.0, 0.0, 0.0, 0.0, 0.0, 0.0, 0.0, 0.0, 0.0, 0.0, 0.0, 0.0, 0.0, 0.0, 0.0, 0.0, 0.0, 0.0, 0.0, 0.0, 0.0, 0.0, 0.0, 0.0, 0.0, 0.0, 0.0, 0.0, 0.0, 0.0, 0.0, 0.0, 0.0, 0.0, 0.0, 0.0, 0.0, 0.0, 0.0, 0.0, 0.0, 0.0, 0.0, 0.0, 0.0, 0.0, 0.0, 0.0, 0.0, 0.0, 0.0, 0.0, 0.0, 0.0, 0.0, 0.0, 0.0, 0.0, 0.0, 0.0, 0.0, 0.0, 0.0, 0.0, 0.0, 0.0, 0.0, 0.0, 0.0, 0.0, 0.0, 0.0, 0.0, 0.0, 0.0, 0.0, 0.0, 0.0, 0.0, 0.0, 0.0, 0.0, 0.0, 0.0, 0.0, 0.0, 0.0, 0.0, 0.0, 0.0, 0.0, 0.0, 0.0, 0.0, 0.0, 0.0, 0.0, 0.0, 0.0, 0.0, 0.0, 0.0, 0.0, 0.0, 0.0, 0.0, 0.0, 0.0, 0.0, 0.0, 0.0, 0.0, 0.0, 0.0, 0.0, 0.0, 0.0, 0.0, 0.0, 0.0, 0.0, 0.0, 0.0, 0.0, 0.0, 0.0, 0.0, 0.0, 0.0, 0.0, 0.0, 0.0, 0.0, 0.0, 0.0, 0.0, 0.0, 0.0, 0.0, 0.0, 0.0, 0.0, 0.0, 0.0, 0.0, 0.0, 0.0, 0.0, 0.0, 0.0, 0.0, 0.0, 0.0, 0.0, 0.0, 0.0, 0.0, 0.0, 0.0, 0.0, 0.0, 0.0, 0.0, 0.0, 0.0, 0.0, 0.0, 0.0, 0.0, 0.0, 0.0, 0.0, 0.0, 0.0, 0.0, 0.0, 0.0, 0.0, 0.0, 0.0, 0.0, 0.0, 0.0, 0.0, 0.0, 0.0, 0.0, 0.0, 0.0, 0.0, 0.0, 0.0, 0.0, 0.0, 0.0, 0.0, 0.0, 0.0, 0.0, 0.0, 0.0, 0.0, 0.0, 0.0, 0.0, 0.0, 0.0, 0.0, 0.0, 0.0, 0.0, 0.0, 0.0, 0.0, 0.0, 0.0, 0.0, 0.0, 0.0, 0.0, 0.0, 0.0, 0.0, 0.0, 0.0, 0.0, 0.0, 0.0, 0.0, 0.0, 0.0, 0.0, 0.0, 0.0, 0.0, 0.0, 0.0, 0.0, 0.0, 0.0, 0.0, 0.0, 0.0, 0.0, 0.0, 0.0, 0.0, 0.0, 0.0, 0.0, 0.0, 0.0, 0.0, 0.0, 0.0, 0.0, 0.0, 0.0, 0.0, 0.0, 0.0, 0.0, 0.0, 0.0, 0.0, 0.0, 0.0, 0.0, 0.0, 0.0, 0.0, 0.0, 0.0, 0.0, 0.0, 0.0, 0.0, 0.0, 0.0, 0.0, 0.0, 0.0, 0.0, 0.0, 0.0, 0.0, 0.0, 0.0, 0.0, 0.0, 0.0, 0.0, 0.0, 0.0, 0.0, 0.0, 0.0, 0.0, 0.0, 0.0, 0.0, 0.0, 0.0, 0.0, 0.0, 0.0, 0.0, 0.0, 0.0, 0.0, 0.0, 0.0, 0.0, 0.0, 0.0, 0.0, 0.0, 0.0, 0.0, 0.0, 0.0, 0.0, 0.0, 0.0, 0.0, 0.0, 0.0, 0.0, 0.0, 0.0, 0.0, 0.0, 0.0, 0.0, 0.0, 0.0, 0.0, 0.0, 0.0, 0.0, 0.0, 0.0, 0.0, 0.0, 0.0, 0.0, 0.0, 0.0, 0.0, 0.0, 0.0, 0.0, 0.0, 0.0, 0.0, 0.0, 0.0, 0.0, 0.0, 0.0, 0.0, 0.0, 0.0, 0.0, 0.0, 0.0, 0.0, 0.0, 0.0, 0.0, 0.0, 0.0, 0.0, 0.0, 0.0, 0.0, 0.0, 0.0, 0.0, 0.0, 0.0, 0.0, 0.0, 0.0, 0.0, 0.0, 0.0, 0.0, 0.0, 0.0, 0.0, 0.0, 0.0, 0.0, 0.0, 0.0, 0.0, 0.0, 0.0, 0.0, 0.0, 0.0, 0.0, 0.0, 0.0, 0.0, 0.0, 0.0, 0.0, 0.0, 0.0, 0.0, 0.0, 0.0, 0.0, 0.0, 0.0, 0.0, 0.0, 0.0, 0.0, 0.0, 0.0, 0.0, 0.0, 0.0, 0.0, 0.0, 0.0, 0.0, 0.0, 0.0, 0.0, 0.0, 0.0, 0.0, 0.0, 0.0, 0.0, 0.0, 0.0, 0.0, 0.0, 0.0, 0.0, 0.0, 0.0, 0.0, 0.0, 0.0, 0.0, 0.0, 0.0, 0.0, 0.0, 0.0, 0.0, 0.0, 0.0, 0.0, 0.0, 0.0, 0.0, 0.0, 0.0, 0.0, 0.0, 0.0, 0.0, 0.0, 0.0, 0.0, 0.0, 0.0, 0.0, 0.0, 0.0, 0.0, 0.0, 0.0, 0.0, 0.0, 0.0, 0.0, 0.0, 0.0, 0.0, 0.0, 0.0, 0.0, 0.0, 0.0, 0.0, 0.0, 0.0, 0.0, 0.0, 0.0, 0.0, 0.0, 0.0, 0.0, 0.0, 0.0, 0.0, 0.0, 0.0, 0.0, 0.0, 0.0, 0.0, 0.0, 0.0, 0.0, 0.0, 0.0, 0.0, 0.0, 0.0, 0.0, 0.0, 0.0, 0.0, 0.0, 0.0, 0.0, 0.0, 0.0, 0.0, 0.0, 0.0, 0.0, 0.0, 0.0, 0.0, 0.0, 0.0, 0.0, 0.0, 0.0, 0.0, 0.0, 0.0, 0.0, 0.0, 0.0, 0.0, 0.0, 0.0, 0.0, 0.0, 0.0, 0.0, 0.0, 0.0, 0.0, 0.0, 0.0, 0.0, 0.0, 0.0, 0.0, 0.0, 0.0, 0.0, 0.0, 0.0, 0.0, 0.0, 0.0, 0.0, 0.0, 0.0, 0.0, 0.0, 0.0, 0.0, 0.0, 0.0, 0.0, 0.0, 0.0, 0.0, 0.0, 0.0, 0.0, 0.0, 0.0, 0.0, 0.0, 0.0, 0.0, 0.0, 0.0, 0.0, 0.0, 0.0, 0.0, 0.0, 0.0, 0.0, 0.0, 0.0, 0.0, 0.0, 0.0, 0.0, 0.0, 0.0, 0.0, 0.0, 0.0, 0.0, 0.0, 0.0, 0.0, 0.0, 0.0, 0.0])
_ca = me_cylinder_003.color_attributes.new('colors', 'BYTE_COLOR', 'CORNER')
_ca.data.foreach_set('color', [1.0, 1.0, 1.0, 1.0, 1.0, 1.0, 1.0, 1.0, 1.0, 1.0, 1.0, 1.0, 1.0, 1.0, 1.0, 1.0, 1.0, 1.0, 1.0, 1.0, 1.0, 1.0, 1.0, 1.0, 1.0, 1.0, 1.0, 1.0, 1.0, 1.0, 1.0, 1.0, 1.0, 1.0, 1.0, 1.0, 1.0, 1.0, 1.0, 1.0, 1.0, 1.0, 1.0, 1.0, 1.0, 1.0, 1.0, 1.0, 1.0, 1.0, 1.0, 1.0, 1.0, 1.0, 1.0, 1.0, 1.0, 1.0, 1.0, 1.0, 1.0, 1.0, 1.0, 1.0, 1.0, 1.0, 1.0, 1.0, 1.0, 1.0, 1.0, 1.0, 1.0, 1.0, 1.0, 1.0, 1.0, 1.0, 1.0, 1.0, 1.0, 1.0, 1.0, 1.0, 1.0, 1.0, 1.0, 1.0, 1.0, 1.0, 1.0, 1.0, 1.0, 1.0, 1.0, 1.0, 1.0, 1.0, 1.0, 1.0, 1.0, 1.0, 1.0, 1.0, 1.0, 1.0, 1.0, 1.0, 1.0, 1.0, 1.0, 1.0, 1.0, 1.0, 1.0, 1.0, 1.0, 1.0, 1.0, 1.0, 1.0, 1.0, 1.0, 1.0, 1.0, 1.0, 1.0, 1.0, 1.0, 1.0, 1.0, 1.0, 1.0, 1.0, 1.0, 1.0, 1.0, 1.0, 1.0, 1.0, 1.0, 1.0, 1.0, 1.0, 1.0, 1.0, 1.0, 1.0, 1.0, 1.0, 1.0, 1.0, 1.0, 1.0, 1.0, 1.0, 1.0, 1.0, 1.0, 1.0, 1.0, 1.0, 1.0, 1.0, 1.0, 1.0, 1.0, 1.0, 1.0, 1.0, 1.0, 1.0, 1.0, 1.0, 1.0, 1.0, 1.0, 1.0, 1.0, 1.0, 1.0, 1.0, 1.0, 1.0, 1.0, 1.0, 1.0, 1.0, 1.0, 1.0, 1.0, 1.0, 1.0, 1.0, 1.0, 1.0, 1.0, 1.0, 1.0, 1.0, 1.0, 1.0, 1.0, 1.0, 1.0, 1.0, 1.0, 1.0, 1.0, 1.0, 1.0, 1.0, 1.0, 1.0, 1.0, 1.0, 1.0, 1.0, 1.0, 1.0, 1.0, 1.0, 1.0, 1.0, 1.0, 1.0, 1.0, 1.0, 1.0, 1.0, 1.0, 1.0, 1.0, 1.0, 1.0, 1.0, 1.0, 1.0, 1.0, 1.0, 1.0, 1.0, 1.0, 1.0, 1.0, 1.0, 1.0, 1.0, 1.0, 1.0, 1.0, 1.0, 1.0, 1.0, 1.0, 1.0, 1.0, 1.0, 1.0, 1.0, 1.0, 1.0, 1.0, 1.0, 1.0, 1.0, 1.0, 1.0, 1.0, 1.0, 1.0, 1.0, 1.0, 1.0, 1.0, 1.0, 1.0, 1.0, 1.0, 1.0, 1.0, 1.0, 1.0, 1.0, 1.0, 1.0, 1.0, 1.0, 1.0, 1.0, 1.0, 1.0, 1.0, 1.0, 1.0, 1.0, 1.0, 1.0, 1.0, 1.0, 1.0, 1.0, 1.0, 1.0, 1.0, 1.0, 1.0, 1.0, 1.0, 1.0, 1.0, 1.0, 1.0, 1.0, 1.0, 1.0, 1.0, 1.0, 1.0, 1.0, 1.0, 1.0, 1.0, 1.0, 1.0, 1.0, 1.0, 1.0, 1.0, 1.0, 1.0, 1.0, 1.0, 1.0, 1.0, 1.0, 1.0, 1.0, 1.0, 1.0, 1.0, 1.0, 1.0, 1.0, 1.0, 1.0, 1.0, 1.0, 1.0, 1.0, 1.0, 1.0, 1.0, 1.0, 1.0, 1.0, 1.0, 1.0, 1.0, 1.0, 1.0, 1.0, 1.0, 1.0, 1.0, 1.0, 1.0, 1.0, 1.0, 1.0, 1.0, 1.0, 1.0, 1.0, 1.0, 1.0, 1.0, 1.0, 1.0, 1.0, 1.0, 1.0, 1.0, 1.0, 1.0, 1.0, 1.0, 1.0, 1.0, 1.0, 1.0, 1.0, 1.0, 1.0, 1.0, 1.0, 1.0, 1.0, 1.0, 1.0, 1.0, 1.0, 1.0, 1.0, 1.0, 1.0, 1.0, 1.0, 1.0, 1.0, 1.0, 1.0, 1.0, 1.0, 1.0, 1.0, 1.0, 1.0, 1.0, 1.0, 1.0, 1.0, 1.0, 1.0, 1.0, 1.0, 1.0, 1.0, 1.0, 1.0, 1.0, 1.0, 1.0, 1.0, 1.0, 1.0, 1.0, 1.0, 1.0, 1.0, 1.0, 1.0, 1.0, 1.0, 1.0, 1.0, 1.0, 1.0, 1.0, 1.0, 1.0, 1.0, 1.0, 1.0, 1.0, 1.0, 1.0, 1.0, 1.0, 1.0, 1.0, 1.0, 1.0, 1.0, 1.0, 1.0, 1.0, 1.0, 1.0, 1.0, 1.0, 1.0, 1.0, 1.0, 1.0, 1.0, 1.0, 1.0, 1.0, 1.0, 1.0, 1.0, 1.0, 1.0, 1.0, 1.0, 1.0, 1.0, 1.0, 1.0, 1.0, 1.0, 1.0, 1.0, 1.0, 1.0, 1.0, 1.0, 1.0, 1.0, 1.0, 1.0, 1.0, 1.0, 1.0, 1.0, 1.0, 1.0, 1.0, 1.0, 1.0, 1.0, 1.0, 1.0, 1.0, 1.0, 1.0, 1.0, 1.0, 1.0, 1.0, 1.0, 1.0, 1.0, 1.0, 1.0, 1.0, 1.0, 1.0, 1.0, 1.0, 1.0, 1.0, 1.0, 1.0, 1.0, 1.0, 1.0, 1.0, 1.0, 1.0, 1.0, 1.0, 1.0, 1.0, 1.0, 1.0, 1.0, 1.0, 1.0, 1.0, 1.0, 1.0, 1.0, 1.0, 1.0, 1.0, 1.0, 1.0, 1.0, 1.0, 1.0, 1.0, 1.0, 1.0, 1.0, 1.0, 1.0, 1.0, 1.0, 1.0, 1.0, 1.0, 1.0, 1.0, 1.0, 1.0, 1.0, 1.0, 1.0, 1.0, 1.0, 1.0, 1.0, 1.0, 1.0, 1.0, 1.0, 1.0, 1.0, 1.0, 1.0, 1.0, 1.0, 1.0, 1.0, 1.0, 1.0, 1.0, 1.0, 1.0, 1.0, 1.0, 1.0, 1.0, 1.0, 1.0, 1.0, 1.0, 1.0, 1.0, 1.0, 1.0, 1.0, 1.0, 1.0, 1.0, 1.0, 1.0, 1.0, 1.0, 1.0, 1.0, 1.0, 1.0, 1.0, 1.0, 1.0, 1.0, 1.0, 1.0, 1.0, 1.0, 1.0, 1.0, 1.0, 1.0, 1.0, 1.0, 1.0, 1.0, 1.0, 1.0, 1.0, 1.0, 1.0, 1.0, 1.0, 1.0, 1.0, 1.0, 1.0, 1.0, 1.0, 1.0, 1.0, 1.0, 1.0, 1.0, 1.0, 1.0, 1.0, 1.0, 1.0, 1.0, 1.0, 1.0, 1.0, 1.0, 1.0, 1.0, 1.0, 1.0, 1.0, 1.0, 1.0, 1.0, 1.0, 1.0, 1.0, 1.0, 1.0, 1.0, 1.0, 1.0, 1.0, 1.0, 1.0, 1.0, 1.0, 1.0, 1.0, 1.0, 1.0, 1.0, 1.0, 1.0, 1.0, 1.0, 1.0, 1.0, 1.0, 1.0, 1.0, 1.0, 1.0, 1.0, 1.0, 1.0, 1.0, 1.0, 1.0, 1.0, 1.0, 1.0, 1.0, 1.0, 1.0, 1.0, 1.0, 1.0, 1.0, 1.0, 1.0, 1.0, 1.0, 1.0, 1.0, 1.0, 1.0, 1.0, 1.0, 1.0, 1.0, 1.0, 1.0, 1.0, 1.0, 1.0, 1.0, 1.0, 1.0, 1.0, 1.0, 1.0, 1.0, 1.0, 1.0, 1.0, 1.0, 1.0, 1.0, 1.0, 1.0, 1.0, 1.0, 1.0, 1.0, 1.0, 1.0, 1.0, 1.0, 1.0, 1.0, 1.0, 1.0, 1.0, 1.0, 1.0, 1.0, 1.0, 1.0, 1.0, 1.0, 1.0, 1.0, 1.0, 1.0, 1.0, 1.0, 1.0, 1.0, 1.0, 1.0, 1.0, 1.0, 1.0, 1.0, 1.0, 1.0, 1.0, 1.0, 1.0, 1.0, 1.0, 1.0, 1.0, 1.0, 1.0, 1.0, 1.0, 1.0, 1.0, 1.0, 1.0, 1.0, 1.0, 1.0, 1.0, 1.0, 1.0, 1.0, 1.0, 1.0, 1.0, 1.0, 1.0, 1.0, 1.0, 1.0, 1.0, 1.0, 1.0, 1.0, 1.0, 1.0, 1.0, 1.0, 1.0, 1.0, 1.0, 1.0, 1.0, 1.0, 1.0, 1.0, 1.0, 1.0, 1.0, 1.0, 1.0, 1.0, 1.0, 1.0, 1.0, 1.0, 1.0, 1.0, 1.0, 1.0, 1.0, 1.0, 1.0, 1.0, 1.0, 1.0, 1.0, 1.0, 1.0, 1.0, 1.0, 1.0, 1.0, 1.0, 1.0, 1.0, 1.0, 1.0, 1.0, 1.0, 1.0, 1.0, 1.0, 1.0, 1.0, 1.0, 1.0, 1.0, 1.0, 1.0, 1.0, 1.0, 1.0, 1.0, 1.0, 1.0, 1.0, 1.0, 1.0, 1.0, 1.0, 1.0, 1.0, 1.0, 1.0, 1.0, 1.0, 1.0, 1.0, 1.0, 1.0, 1.0, 1.0, 1.0, 1.0, 1.0, 1.0, 1.0, 1.0, 1.0, 1.0, 1.0, 1.0, 1.0, 1.0, 1.0, 1.0, 1.0, 1.0, 1.0, 1.0, 1.0, 1.0, 1.0, 1.0, 1.0, 1.0, 1.0, 1.0, 1.0, 1.0, 1.0, 1.0, 1.0, 1.0, 1.0, 1.0, 1.0, 1.0, 1.0, 1.0, 1.0, 1.0, 1.0, 1.0, 1.0, 1.0, 1.0, 1.0, 1.0, 1.0, 1.0, 1.0, 1.0, 1.0, 1.0, 1.0, 1.0, 1.0, 1.0, 1.0, 1.0, 1.0, 1.0, 1.0, 1.0, 1.0, 1.0, 1.0, 1.0, 1.0, 1.0, 1.0, 1.0, 1.0, 1.0, 1.0, 1.0, 1.0, 1.0, 1.0, 1.0, 1.0, 1.0, 1.0, 1.0, 1.0, 1.0, 1.0, 1.0, 1.0, 1.0, 1.0, 1.0, 1.0, 1.0, 1.0, 1.0, 1.0, 1.0, 1.0, 1.0, 1.0, 1.0, 1.0, 1.0, 1.0, 1.0, 1.0, 1.0, 1.0, 1.0, 1.0, 1.0, 1.0, 1.0, 1.0, 1.0, 1.0, 1.0, 1.0, 1.0, 1.0, 1.0, 1.0, 1.0, 1.0, 1.0, 1.0, 1.0, 1.0, 1.0, 1.0, 1.0, 1.0, 1.0, 1.0, 1.0, 1.0, 1.0, 1.0, 1.0, 1.0, 1.0, 1.0, 1.0, 1.0, 1.0, 1.0, 1.0, 1.0, 1.0, 1.0, 1.0, 1.0, 1.0, 1.0, 1.0, 1.0, 1.0, 1.0, 1.0, 1.0, 1.0, 1.0, 1.0, 1.0, 1.0, 1.0, 1.0, 1.0, 1.0, 1.0, 1.0, 1.0, 1.0, 1.0, 1.0, 1.0, 1.0, 1.0, 1.0, 1.0, 1.0, 1.0, 1.0, 1.0, 1.0, 1.0, 1.0, 1.0, 1.0, 1.0, 1.0, 1.0, 1.0, 1.0, 1.0, 1.0, 1.0, 1.0, 1.0, 1.0, 1.0, 1.0, 1.0, 1.0, 1.0, 1.0, 1.0, 1.0, 1.0, 1.0, 1.0, 1.0, 1.0, 1.0, 1.0, 1.0, 1.0, 1.0, 1.0, 1.0, 1.0, 1.0, 1.0, 1.0, 1.0, 1.0, 1.0, 1.0, 1.0, 1.0, 1.0, 1.0, 1.0, 1.0, 1.0, 1.0, 1.0, 1.0, 1.0, 1.0, 1.0, 1.0, 1.0, 1.0, 1.0, 1.0, 1.0, 1.0, 1.0, 1.0, 1.0, 1.0, 1.0, 1.0, 1.0, 1.0, 1.0, 1.0, 1.0, 1.0, 1.0, 1.0, 1.0, 1.0, 1.0, 1.0, 1.0, 1.0, 1.0, 1.0, 1.0, 1.0, 1.0, 1.0, 1.0, 1.0, 1.0, 1.0, 1.0, 1.0, 1.0, 1.0, 1.0, 1.0, 1.0, 1.0, 1.0, 1.0, 1.0, 1.0, 1.0, 1.0, 1.0, 1.0, 1.0, 1.0, 1.0, 1.0, 1.0, 1.0, 1.0, 1.0, 1.0, 1.0, 1.0, 1.0, 1.0, 1.0, 1.0, 1.0, 1.0, 1.0, 1.0, 1.0, 1.0, 1.0, 1.0, 1.0, 1.0, 1.0, 1.0, 1.0, 1.0, 1.0, 1.0, 1.0, 1.0, 1.0, 1.0, 1.0, 1.0, 1.0, 1.0, 1.0, 1.0, 1.0, 1.0, 1.0, 1.0, 1.0, 1.0, 1.0, 1.0, 1.0, 1.0, 1.0, 1.0, 1.0, 1.0, 1.0, 1.0, 1.0, 1.0, 1.0, 1.0, 1.0, 1.0, 1.0, 1.0, 1.0, 1.0, 1.0, 1.0, 1.0, 1.0, 1.0, 1.0, 1.0, 1.0, 1.0, 1.0, 1.0, 1.0, 1.0, 1.0, 1.0, 1.0, 1.0, 1.0, 1.0, 1.0, 1.0, 1.0, 1.0, 1.0, 1.0, 1.0, 1.0, 1.0, 1.0, 1.0, 1.0, 1.0, 1.0, 1.0, 1.0, 1.0, 1.0, 1.0, 1.0, 1.0, 1.0, 1.0, 1.0, 1.0, 1.0, 1.0, 1.0, 1.0, 1.0, 1.0, 1.0, 1.0, 1.0, 1.0, 1.0, 1.0, 1.0, 1.0, 1.0, 1.0, 1.0, 1.0, 1.0, 1.0, 1.0, 1.0, 1.0, 1.0, 1.0, 1.0, 1.0, 1.0, 1.0, 1.0, 1.0, 1.0, 1.0, 1.0, 1.0, 1.0, 1.0, 1.0, 1.0, 1.0, 1.0, 1.0, 1.0, 1.0, 1.0, 1.0, 1.0, 1.0, 1.0, 1.0, 1.0, 1.0, 1.0, 1.0, 1.0, 1.0, 1.0, 1.0, 1.0, 1.0, 1.0, 1.0, 1.0, 1.0, 1.0, 1.0, 1.0, 1.0, 1.0, 1.0, 1.0, 1.0, 1.0, 1.0, 1.0, 1.0, 1.0, 1.0, 1.0, 1.0, 1.0, 1.0, 1.0, 1.0, 1.0, 1.0, 1.0, 1.0, 1.0, 1.0, 1.0, 1.0, 1.0, 1.0, 1.0, 1.0, 1.0, 1.0, 1.0, 1.0, 1.0, 1.0, 1.0, 1.0, 1.0, 1.0, 1.0, 1.0, 1.0, 1.0, 1.0, 1.0, 1.0, 1.0, 1.0, 1.0, 1.0, 1.0, 1.0, 1.0, 1.0, 1.0, 1.0, 1.0, 1.0, 1.0, 1.0, 1.0, 1.0, 1.0, 1.0, 1.0, 1.0, 1.0, 1.0, 1.0, 1.0, 1.0, 1.0, 1.0, 1.0, 1.0, 1.0, 1.0, 1.0, 1.0, 1.0, 1.0, 1.0, 1.0, 1.0, 1.0, 1.0, 1.0, 1.0, 1.0, 1.0, 1.0, 1.0, 1.0, 1.0, 1.0, 1.0, 1.0, 1.0, 1.0, 1.0, 1.0, 1.0, 1.0, 1.0, 1.0, 1.0, 1.0, 1.0, 1.0, 1.0, 1.0, 1.0, 1.0, 1.0, 1.0, 1.0, 1.0, 1.0, 1.0, 1.0, 1.0, 1.0, 1.0, 1.0, 1.0, 1.0, 1.0, 1.0, 1.0, 1.0, 1.0, 1.0, 1.0, 1.0, 1.0, 1.0, 1.0, 1.0, 1.0, 1.0, 1.0, 1.0, 1.0, 1.0, 1.0, 1.0, 1.0, 1.0, 1.0, 1.0, 1.0, 1.0, 1.0, 1.0, 1.0, 1.0, 1.0, 1.0, 1.0, 1.0, 1.0, 1.0, 1.0, 1.0, 1.0, 1.0, 1.0, 1.0, 1.0, 1.0, 1.0, 1.0, 1.0, 1.0, 1.0, 1.0, 1.0, 1.0, 1.0, 1.0, 1.0, 1.0, 1.0, 1.0, 1.0, 1.0, 1.0, 1.0, 1.0, 1.0, 1.0, 1.0, 1.0, 1.0, 1.0, 1.0, 1.0, 1.0, 1.0, 1.0, 1.0, 1.0, 1.0, 1.0, 1.0, 1.0, 1.0, 1.0, 1.0, 1.0, 1.0, 1.0, 1.0, 1.0, 1.0, 1.0, 1.0, 1.0, 1.0, 1.0, 1.0, 1.0, 1.0, 1.0, 1.0, 1.0, 1.0, 1.0, 1.0, 1.0, 1.0, 1.0, 1.0, 1.0, 1.0, 1.0, 1.0, 1.0, 1.0, 1.0, 1.0, 1.0, 1.0, 1.0, 1.0, 1.0, 1.0, 1.0, 1.0, 1.0, 1.0, 1.0, 1.0, 1.0, 1.0, 1.0, 1.0, 1.0, 1.0, 1.0, 1.0, 1.0, 1.0, 1.0, 1.0, 1.0, 1.0, 1.0, 1.0, 1.0, 1.0, 1.0, 1.0, 1.0, 1.0, 1.0, 1.0, 1.0, 1.0, 1.0, 1.0, 1.0, 1.0, 1.0, 1.0, 1.0, 1.0, 1.0, 1.0, 1.0, 1.0, 1.0, 1.0, 1.0, 1.0, 1.0, 1.0, 1.0, 1.0, 1.0, 1.0, 1.0, 1.0, 1.0, 1.0, 1.0, 1.0, 1.0, 1.0, 1.0, 1.0, 1.0, 1.0, 1.0, 1.0, 1.0, 1.0, 1.0, 1.0, 1.0, 1.0, 1.0, 1.0, 1.0, 1.0, 1.0, 1.0, 1.0, 1.0, 1.0, 1.0, 1.0, 1.0, 1.0, 1.0, 1.0, 1.0, 1.0, 1.0, 1.0, 1.0, 1.0, 1.0, 1.0, 1.0, 1.0, 1.0, 1.0, 1.0, 1.0, 1.0, 1.0, 1.0, 1.0, 1.0, 1.0, 1.0, 1.0, 1.0, 1.0, 1.0, 1.0, 1.0, 1.0, 1.0, 1.0, 1.0, 1.0, 1.0, 1.0, 1.0, 1.0, 1.0, 1.0, 1.0, 1.0, 1.0, 1.0, 1.0, 1.0, 1.0, 1.0, 1.0, 1.0, 1.0, 1.0, 1.0, 1.0, 1.0, 1.0, 1.0, 1.0, 1.0, 1.0, 1.0, 1.0, 1.0, 1.0, 1.0, 1.0, 1.0, 1.0, 1.0, 1.0, 1.0, 1.0, 1.0, 1.0, 1.0, 1.0, 1.0, 1.0, 1.0, 1.0, 1.0, 1.0, 1.0, 1.0, 1.0, 1.0, 1.0, 1.0, 1.0, 1.0, 1.0, 1.0, 1.0, 1.0, 1.0, 1.0, 1.0, 1.0, 1.0, 1.0, 1.0, 1.0, 1.0, 1.0, 1.0, 1.0, 1.0, 1.0, 1.0, 1.0, 1.0, 1.0, 1.0, 1.0, 1.0, 1.0, 1.0, 1.0, 1.0, 1.0, 1.0, 1.0, 1.0, 1.0, 1.0, 1.0, 1.0, 1.0, 1.0, 1.0, 1.0, 1.0, 1.0, 1.0, 1.0, 1.0, 1.0, 1.0, 1.0, 1.0, 1.0, 1.0, 1.0, 1.0, 1.0, 1.0, 1.0, 1.0, 1.0, 1.0, 1.0, 1.0, 1.0, 1.0, 1.0, 1.0, 1.0, 1.0, 1.0, 1.0, 1.0, 1.0, 1.0, 1.0, 1.0, 1.0, 1.0, 1.0, 1.0, 1.0, 1.0, 1.0, 1.0, 1.0, 1.0, 1.0, 1.0, 1.0, 1.0, 1.0, 1.0, 1.0, 1.0, 1.0, 1.0, 1.0, 1.0, 1.0, 1.0, 1.0, 1.0, 1.0, 1.0, 1.0, 1.0, 1.0, 1.0, 1.0, 1.0, 1.0, 1.0, 1.0, 1.0, 1.0, 1.0, 1.0, 1.0, 1.0, 1.0, 1.0, 1.0, 1.0, 1.0, 1.0, 1.0, 1.0, 1.0, 1.0, 1.0, 1.0, 1.0, 1.0, 1.0, 1.0, 1.0, 1.0, 1.0, 1.0, 1.0, 1.0, 1.0, 1.0, 1.0, 1.0, 1.0, 1.0, 1.0, 1.0, 1.0, 1.0, 1.0, 1.0, 1.0, 1.0, 1.0, 1.0, 1.0, 1.0, 1.0, 1.0, 1.0, 1.0, 1.0, 1.0, 1.0, 1.0, 1.0, 1.0, 1.0, 1.0, 1.0, 1.0, 1.0, 1.0, 1.0, 1.0, 1.0, 1.0, 1.0, 1.0, 1.0, 1.0, 1.0, 1.0, 1.0, 1.0, 1.0, 1.0, 1.0, 1.0, 1.0, 1.0, 1.0, 1.0, 1.0, 1.0, 1.0, 1.0, 1.0, 1.0, 1.0, 1.0, 1.0, 1.0, 1.0, 1.0, 1.0, 1.0, 1.0, 1.0, 1.0, 1.0, 1.0, 1.0, 1.0, 1.0, 1.0, 1.0, 1.0, 1.0, 1.0, 1.0, 1.0, 1.0, 1.0, 1.0, 1.0, 1.0, 1.0, 1.0, 1.0, 1.0, 1.0, 1.0, 1.0, 1.0, 1.0, 1.0, 1.0, 1.0, 1.0, 1.0, 1.0, 1.0, 1.0, 1.0, 1.0, 1.0, 1.0, 1.0, 1.0, 1.0, 1.0, 1.0, 1.0, 1.0, 1.0, 1.0, 1.0, 1.0, 1.0, 1.0, 1.0, 1.0, 1.0, 1.0, 1.0, 1.0, 1.0, 1.0, 1.0, 1.0, 1.0, 1.0, 1.0, 1.0, 1.0, 1.0, 1.0, 1.0, 1.0, 1.0, 1.0, 1.0, 1.0, 1.0, 1.0, 1.0, 1.0, 1.0, 1.0, 1.0, 1.0, 1.0, 1.0, 1.0, 1.0, 1.0, 1.0, 1.0, 1.0, 1.0, 1.0, 1.0, 1.0, 1.0, 1.0, 1.0, 1.0, 1.0, 1.0, 1.0, 1.0, 1.0, 1.0, 1.0, 1.0, 1.0, 1.0, 1.0, 1.0, 1.0, 1.0, 1.0, 1.0, 1.0, 1.0, 1.0, 1.0, 1.0, 1.0, 1.0, 1.0, 1.0, 1.0, 1.0, 1.0, 1.0, 1.0, 1.0, 1.0, 1.0, 1.0, 1.0, 1.0, 1.0, 1.0, 1.0, 1.0, 1.0, 1.0, 1.0, 1.0, 1.0, 1.0, 1.0, 1.0, 1.0, 1.0, 1.0, 1.0, 1.0, 1.0, 1.0, 1.0, 1.0, 1.0, 1.0, 1.0, 1.0, 1.0, 1.0, 1.0, 1.0, 1.0, 1.0, 1.0, 1.0, 1.0, 1.0, 1.0, 1.0, 1.0, 1.0, 1.0, 1.0, 1.0, 1.0, 1.0, 1.0, 1.0, 1.0, 1.0, 1.0, 1.0, 1.0, 1.0, 1.0, 1.0, 1.0, 1.0, 1.0, 1.0, 1.0, 1.0, 1.0, 1.0, 1.0, 1.0, 1.0, 1.0, 1.0, 1.0, 1.0, 1.0, 1.0, 1.0, 1.0, 1.0, 1.0, 1.0, 1.0, 1.0, 1.0, 1.0, 1.0, 1.0, 1.0, 1.0, 1.0, 1.0, 1.0, 1.0, 1.0, 1.0, 1.0, 1.0, 1.0, 1.0, 1.0, 1.0, 1.0, 1.0, 1.0, 1.0, 1.0, 1.0, 1.0, 1.0, 1.0, 1.0, 1.0, 1.0, 1.0, 1.0, 1.0, 1.0, 1.0, 1.0, 1.0, 1.0, 1.0, 1.0, 1.0, 1.0, 1.0, 1.0, 1.0, 1.0, 1.0, 1.0, 1.0, 1.0, 1.0, 1.0, 1.0, 1.0, 1.0, 1.0, 1.0, 1.0, 1.0, 1.0, 1.0, 1.0, 1.0, 1.0, 1.0, 1.0, 1.0, 1.0, 1.0, 1.0, 1.0, 1.0, 1.0, 1.0, 1.0, 1.0, 1.0, 1.0, 1.0, 1.0, 1.0, 1.0, 1.0, 1.0, 1.0, 1.0, 1.0, 1.0, 1.0, 1.0, 1.0, 1.0, 1.0, 1.0, 1.0, 1.0, 1.0, 1.0, 1.0, 1.0, 1.0, 1.0, 1.0, 1.0, 1.0, 1.0, 1.0, 1.0, 1.0, 1.0, 1.0, 1.0, 1.0, 1.0, 1.0, 1.0, 1.0, 1.0, 1.0, 1.0, 1.0, 1.0, 1.0, 1.0, 1.0, 1.0, 1.0, 1.0, 1.0, 1.0, 1.0, 1.0, 1.0, 1.0, 1.0, 1.0, 1.0, 1.0, 1.0, 1.0, 1.0, 1.0, 1.0, 1.0, 1.0, 1.0, 1.0, 1.0, 1.0, 1.0, 1.0, 1.0, 1.0, 1.0, 1.0, 1.0, 1.0, 1.0, 1.0, 1.0, 1.0, 1.0, 1.0, 1.0, 1.0, 1.0, 1.0, 1.0, 1.0, 1.0, 1.0, 1.0, 1.0, 1.0, 1.0, 1.0, 1.0, 1.0, 1.0, 1.0, 1.0, 1.0, 1.0, 1.0, 1.0, 1.0, 1.0, 1.0, 1.0, 1.0, 1.0, 1.0, 1.0, 1.0, 1.0, 1.0, 1.0, 1.0, 1.0, 1.0, 1.0, 1.0, 1.0, 1.0, 1.0, 1.0, 1.0, 1.0, 1.0, 1.0, 1.0, 1.0, 1.0, 1.0, 1.0, 1.0, 1.0, 1.0, 1.0, 1.0, 1.0, 1.0, 1.0, 1.0, 1.0, 1.0, 1.0, 1.0, 1.0, 1.0, 1.0, 1.0, 1.0, 1.0, 1.0, 1.0, 1.0, 1.0, 1.0, 1.0, 1.0, 1.0, 1.0, 1.0, 1.0, 1.0, 1.0, 1.0, 1.0, 1.0, 1.0, 1.0, 1.0, 1.0, 1.0, 1.0, 1.0, 1.0, 1.0, 1.0, 1.0, 1.0, 1.0, 1.0, 1.0, 1.0, 1.0, 1.0, 1.0, 1.0, 1.0, 1.0, 1.0, 1.0, 1.0, 1.0, 1.0, 1.0, 1.0, 1.0, 1.0, 1.0, 1.0, 1.0, 1.0, 1.0, 1.0, 1.0, 1.0, 1.0, 1.0, 1.0, 1.0, 1.0, 1.0, 1.0, 1.0, 1.0, 1.0, 1.0, 1.0, 1.0, 1.0, 1.0, 1.0, 1.0, 1.0, 1.0, 1.0, 1.0, 1.0, 1.0, 1.0, 1.0, 1.0, 1.0, 1.0, 1.0, 1.0, 1.0, 1.0, 1.0, 1.0, 1.0, 1.0, 1.0, 1.0, 1.0, 1.0, 1.0, 1.0, 1.0, 1.0, 1.0, 1.0, 1.0, 1.0, 1.0, 1.0, 1.0, 1.0, 1.0, 1.0, 1.0, 1.0, 1.0, 1.0, 1.0, 1.0, 1.0, 1.0, 1.0, 1.0, 1.0, 1.0, 1.0, 1.0, 1.0, 1.0, 1.0, 1.0, 1.0, 1.0, 1.0, 1.0, 1.0, 1.0, 1.0, 1.0, 1.0, 1.0, 1.0, 1.0, 1.0, 1.0, 1.0, 1.0, 1.0, 1.0, 1.0, 1.0, 1.0, 1.0, 1.0, 1.0, 1.0, 1.0, 1.0, 1.0, 1.0, 1.0, 1.0, 1.0, 1.0, 1.0, 1.0, 1.0, 1.0, 1.0, 1.0, 1.0, 1.0, 1.0, 1.0, 1.0, 1.0, 1.0, 1.0, 1.0, 1.0, 1.0, 1.0, 1.0, 1.0, 1.0, 1.0, 1.0, 1.0, 1.0, 1.0, 1.0, 1.0, 1.0, 1.0, 1.0, 1.0, 1.0, 1.0, 1.0, 1.0, 1.0, 1.0, 1.0, 1.0, 1.0, 1.0, 1.0, 1.0, 1.0, 1.0, 1.0, 1.0, 1.0, 1.0, 1.0, 1.0, 1.0, 1.0, 1.0, 1.0, 1.0, 1.0, 1.0, 1.0, 1.0, 1.0, 1.0, 1.0, 1.0, 1.0, 1.0, 1.0, 1.0, 1.0, 1.0, 1.0, 1.0, 1.0, 1.0, 1.0, 1.0, 1.0, 1.0, 1.0, 1.0, 1.0, 1.0, 1.0, 1.0, 1.0, 1.0, 1.0, 1.0, 1.0, 1.0, 1.0, 1.0, 1.0, 1.0, 1.0, 1.0, 1.0, 1.0, 1.0, 1.0, 1.0, 1.0, 1.0, 1.0, 1.0, 1.0, 1.0, 1.0, 1.0, 1.0, 1.0, 1.0, 1.0, 1.0, 1.0, 1.0, 1.0, 1.0, 1.0, 1.0, 1.0, 1.0, 1.0, 1.0, 1.0, 1.0, 1.0, 1.0, 1.0, 1.0, 1.0, 1.0, 1.0, 1.0, 1.0, 1.0, 1.0, 1.0, 1.0, 1.0, 1.0, 1.0, 1.0, 1.0, 1.0, 1.0, 1.0, 1.0, 1.0, 1.0, 1.0, 1.0, 1.0, 1.0, 1.0, 1.0, 1.0, 1.0, 1.0, 1.0, 1.0, 1.0, 1.0, 1.0, 1.0, 1.0, 1.0, 1.0, 1.0, 1.0, 1.0, 1.0, 1.0, 1.0, 1.0, 1.0, 1.0, 1.0, 1.0, 1.0, 1.0, 1.0, 1.0, 1.0, 1.0, 1.0, 1.0, 1.0, 1.0, 1.0, 1.0, 1.0, 1.0, 1.0, 1.0, 1.0, 1.0, 1.0, 1.0, 1.0, 1.0, 1.0, 1.0, 1.0, 1.0, 1.0, 1.0, 1.0, 1.0, 1.0, 1.0, 1.0, 1.0, 1.0, 1.0, 1.0, 1.0, 1.0, 1.0, 1.0, 1.0, 1.0, 1.0, 1.0, 1.0, 1.0, 1.0, 1.0, 1.0, 1.0, 1.0, 1.0, 1.0, 1.0, 1.0, 1.0, 1.0, 1.0, 1.0, 1.0, 1.0, 1.0, 1.0, 1.0, 1.0, 1.0, 1.0, 1.0, 1.0, 1.0, 1.0, 1.0, 1.0, 1.0, 1.0, 1.0, 1.0, 1.0, 1.0, 1.0, 1.0, 1.0, 1.0, 1.0, 1.0, 1.0, 1.0, 1.0, 1.0, 1.0, 1.0, 1.0, 1.0, 1.0, 1.0, 1.0, 1.0, 1.0, 1.0, 1.0, 1.0, 1.0, 1.0, 1.0, 1.0, 1.0, 1.0, 1.0, 1.0, 1.0, 1.0, 1.0, 1.0, 1.0, 1.0, 1.0, 1.0, 1.0, 1.0, 1.0, 1.0, 1.0, 1.0, 1.0, 1.0, 1.0, 1.0, 1.0, 1.0, 1.0, 1.0, 1.0, 1.0, 1.0, 1.0, 1.0, 1.0, 1.0, 1.0, 1.0, 1.0, 1.0, 1.0, 1.0, 1.0, 1.0, 1.0, 1.0, 1.0, 1.0, 1.0, 1.0, 1.0, 1.0, 1.0, 1.0, 1.0, 1.0, 1.0, 1.0, 1.0, 1.0, 1.0, 1.0, 1.0, 1.0, 1.0, 1.0, 1.0, 1.0, 1.0, 1.0, 1.0, 1.0, 1.0, 1.0, 1.0, 1.0, 1.0, 1.0, 1.0, 1.0, 1.0, 1.0, 1.0, 1.0, 1.0, 1.0, 1.0, 1.0, 1.0, 1.0, 1.0, 1.0, 1.0, 1.0, 1.0, 1.0, 1.0, 1.0, 1.0, 1.0, 1.0, 1.0, 1.0, 1.0, 1.0, 1.0, 1.0, 1.0, 1.0])
me_cylinder_003.materials.append(None)
me_cylinder_003.update()
me_cylinder_003.normals_split_custom_set([tuple(v) for v in zip(*[iter([0.1943, 0.5236, -0.8295, 0.1565, 0.5928, -0.79, 0.2903, 0.4644, -0.8367, 0.3229, 0.3594, -0.8755, 0.6071, 0.2515, 0.7538, 0.8289, 0.3541, -0.4331, 0.8946, -1.013e-08, -0.4469, 0.6571, -1.271e-08, 0.7538, 0.6571, -1.271e-08, 0.7538, 0.8946, -1.013e-08, -0.4469, 0.8289, -0.3541, -0.4331, 0.6071, -0.2515, 0.7538, 0.6071, -0.2515, 0.7538, 0.8289, -0.3541, -0.4331, 0.6375, -0.6623, -0.3937, 0.4647, -0.4647, 0.7538, 0.4647, -0.4647, 0.7538, 0.6375, -0.6623, -0.3937, 0.344, -0.8727, -0.3465, 0.2515, -0.6071, 0.7538, 0.2515, -0.6071, 0.7538, 0.344, -0.8727, -0.3465, -4.895e-09, -0.9454, -0.3261, -1.271e-08, -0.6571, 0.7538, -1.271e-08, -0.6571, 0.7538, -4.895e-09, -0.9454, -0.3261, -0.344, -0.8727, -0.3465, -0.2515, -0.6071, 0.7538, -0.2515, -0.6071, 0.7538, -0.344, -0.8727, -0.3465, -0.6375, -0.6623, -0.3937, -0.4647, -0.4647, 0.7538, -0.4647, -0.4647, 0.7538, -0.6375, -0.6623, -0.3937, -0.8289, -0.3541, -0.4331, -0.6071, -0.2515, 0.7538, -0.6071, -0.2515, 0.7538, -0.8289, -0.3541, -0.4331, -0.8946, -5.066e-09, -0.4469, -0.6571, -1.271e-08, 0.7538, -0.6571, -1.271e-08, 0.7538, -0.8946, -5.066e-09, -0.4469, -0.8289, 0.3541, -0.4331, -0.6071, 0.2515, 0.7538, -0.6071, 0.2515, 0.7538, -0.8289, 0.3541, -0.4331, -0.6375, 0.6623, -0.3937, -0.4647, 0.4647, 0.7538, -0.4647, 0.4647, 0.7538, -0.6375, 0.6623, -0.3937, -0.344, 0.8727, -0.3465, -0.2515, 0.6071, 0.7538, -0.254, 0.9161, -0.3101, -0.2567, 0.9665, 0.0, -2.151e-08, 1.0, 0.0, -3.068e-08, 0.9569, -0.2903, -0.2515, 0.6071, 0.7538, -0.344, 0.8727, -0.3465, 4.895e-09, 0.9454, -0.3261, 9.393e-09, 0.6571, 0.7538, -0.1943, 0.5236, -0.8295, -0.1565, 0.5928, -0.79, -2.391e-08, 0.6423, -0.7665, 7.28e-09, 0.5936, -0.8047, -0.3229, 0.3594, -0.8755, -0.2903, 0.4644, -0.8367, -0.1565, 0.5928, -0.79, -0.1943, 0.5236, -0.8295, -0.3833, 0.1759, -0.9067, -0.3965, 0.2662, -0.8786, -0.2903, 0.4644, -0.8367, -0.3229, 0.3594, -0.8755, -0.3999, 0.0, -0.9166, -0.4433, 5.019e-08, -0.8964, -0.3965, 0.2662, -0.8786, -0.3833, 0.1759, -0.9067, -0.3833, -0.1759, -0.9067, -0.3965, -0.2662, -0.8786, -0.4433, 5.019e-08, -0.8964, -0.3999, 0.0, -0.9166, -0.3229, -0.3594, -0.8755, -0.2903, -0.4644, -0.8367, -0.3965, -0.2662, -0.8786, -0.3833, -0.1759, -0.9067, -0.1943, -0.5236, -0.8295, -0.1565, -0.5928, -0.79, -0.2903, -0.4644, -0.8367, -0.3229, -0.3594, -0.8755, -3.64e-09, -0.5936, -0.8047, -2.014e-08, -0.6423, -0.7665, -0.1565, -0.5928, -0.79, -0.1943, -0.5236, -0.8295, 0.1943, -0.5236, -0.8295, 0.1565, -0.5928, -0.79, -2.014e-08, -0.6423, -0.7665, -3.64e-09, -0.5936, -0.8047, 0.3229, -0.3594, -0.8755, 0.2903, -0.4644, -0.8367, 0.1565, -0.5928, -0.79, 0.1943, -0.5236, -0.8295, 0.3833, -0.1759, -0.9067, 0.3965, -0.2662, -0.8786, 0.2903, -0.4644, -0.8367, 0.3229, -0.3594, -0.8755, 0.3999, -1.213e-09, -0.9166, 0.4433, -5.52e-08, -0.8964, 0.3965, -0.2662, -0.8786, 0.3833, -0.1759, -0.9067, 0.3833, 0.1759, -0.9067, 0.3965, 0.2662, -0.8786, 0.4433, -5.52e-08, -0.8964, 0.3999, -1.213e-09, -0.9166, 0.3229, 0.3594, -0.8755, 0.2903, 0.4644, -0.8367, 0.3965, 0.2662, -0.8786, 0.3833, 0.1759, -0.9067, 0.4647, 0.4647, 0.7538, 0.6375, 0.6623, -0.3937, 0.8289, 0.3541, -0.4331, 0.6071, 0.2515, 0.7538, 7.28e-09, 0.5936, -0.8047, -2.391e-08, 0.6423, -0.7665, 0.1565, 0.5928, -0.79, 0.1943, 0.5236, -0.8295, 0.2515, 0.6071, 0.7538, 0.344, 0.8727, -0.3465, 0.6375, 0.6623, -0.3937, 0.4647, 0.4647, 0.7538, -0.5428, 0.8398, 0.0, -0.5326, 0.8464, 0.0, -0.3, 0.9539, 0.0, -0.2567, 0.9665, 0.0, -0.8454, 0.5341, 0.0, -0.8098, 0.5867, 0.0, -0.5326, 0.8464, 0.0, -0.5428, 0.8398, 0.0, -1.0, -5.973e-08, 0.0, -0.9995, -0.03159, 0.0, -0.8098, 0.5867, 0.0, -0.8454, 0.5341, 0.0, -0.8454, -0.5341, -3.092e-05, -0.8385, -0.5448, -4.064e-05, -0.9995, -0.03159, 0.0, -1.0, -5.973e-08, 0.0, -0.5429, -0.8398, -3.254e-05, -0.5871, -0.8095, 7.424e-06, -0.8385, -0.5448, -4.064e-05, -0.8454, -0.5341, -3.092e-05, 0.8454, -0.5341, 1.204e-06, 0.8789, -0.477, -8.646e-06, 0.5339, -0.8455, -3.847e-06, 0.5429, -0.8398, -7.472e-05, 1.0, -1.145e-07, 0.0, 0.9983, -0.05795, 0.0, 0.8789, -0.477, -8.646e-06, 0.8454, -0.5341, 1.204e-06, 0.8454, 0.5341, 0.0, 0.8513, 0.5247, 0.0, 0.9983, -0.05795, 0.0, 1.0, -1.145e-07, 0.0, 0.5428, 0.8398, 0.0, 0.5684, 0.8228, 0.0, 0.8513, 0.5247, 0.0, 0.8454, 0.5341, 0.0, 0.2567, 0.9665, 0.0, 0.284, 0.9588, 0.0, 0.5684, 0.8228, 0.0, 0.5428, 0.8398, 0.0, -9.559e-09, 1.0, 0.0, -0.01852, 0.9998, 0.0, 0.284, 0.9588, 0.0, 0.2567, 0.9665, 0.0, 0.4647, 0.4647, 0.7538, 0.6071, 0.2515, 0.7538, 0.3148, 0.1304, 0.9402, 0.2409, 0.2409, 0.9402, 0.2515, 0.6071, 0.7538, 0.4647, 0.4647, 0.7538, 0.2409, 0.2409, 0.9402, 0.1304, 0.3148, 0.9402, 0.6071, 0.2515, 0.7538, 0.6571, -1.271e-08, 0.7538, 0.3407, -7.589e-09, 0.9402, 0.3148, 0.1304, 0.9402, 0.6571, -1.271e-08, 0.7538, 0.6071, -0.2515, 0.7538, 0.3148, -0.1304, 0.9402, 0.3407, -7.589e-09, 0.9402, 0.6071, -0.2515, 0.7538, 0.4647, -0.4647, 0.7538, 0.2409, -0.2409, 0.9402, 0.3148, -0.1304, 0.9402, 0.4647, -0.4647, 0.7538, 0.2515, -0.6071, 0.7538, 0.1304, -0.3148, 0.9402, 0.2409, -0.2409, 0.9402, 0.2515, -0.6071, 0.7538, -1.271e-08, -0.6571, 0.7538, 2.024e-08, -0.3407, 0.9402, 0.1304, -0.3148, 0.9402, -1.271e-08, -0.6571, 0.7538, -0.2515, -0.6071, 0.7538, -0.1304, -0.3148, 0.9402, 2.024e-08, -0.3407, 0.9402, -0.2515, -0.6071, 0.7538, -0.4647, -0.4647, 0.7538, -0.2409, -0.2409, 0.9402, -0.1304, -0.3148, 0.9402, -0.4647, -0.4647, 0.7538, -0.6071, -0.2515, 0.7538, -0.3148, -0.1304, 0.9402, -0.2409, -0.2409, 0.9402, -0.6071, -0.2515, 0.7538, -0.6571, -1.271e-08, 0.7538, -0.3407, 0.0, 0.9402, -0.3148, -0.1304, 0.9402, -0.6571, -1.271e-08, 0.7538, -0.6071, 0.2515, 0.7538, -0.3148, 0.1304, 0.9402, -0.3407, 0.0, 0.9402, -0.6071, 0.2515, 0.7538, -0.4647, 0.4647, 0.7538, -0.2409, 0.2409, 0.9402, -0.3148, 0.1304, 0.9402, -0.2515, 0.6071, 0.7538, 9.393e-09, 0.6571, 0.7538, -7.589e-09, 0.3407, 0.9402, -0.1304, 0.3148, 0.9402, -0.4647, 0.4647, 0.7538, -0.2515, 0.6071, 0.7538, -0.1304, 0.3148, 0.9402, -0.2409, 0.2409, 0.9402, 0.2409, 0.2409, 0.9402, 0.413, 0.413, 0.8117, 0.2235, 0.5396, 0.8117, 0.1304, 0.3148, 0.9402, 0.3148, 0.1304, 0.9402, 0.5396, 0.2235, 0.8117, 0.413, 0.413, 0.8117, 0.2409, 0.2409, 0.9402, 0.3407, -7.589e-09, 0.9402, 0.5841, -1.063e-08, 0.8117, 0.5396, 0.2235, 0.8117, 0.3148, 0.1304, 0.9402, 0.3148, -0.1304, 0.9402, 0.5396, -0.2235, 0.8117, 0.5841, -1.063e-08, 0.8117, 0.3407, -7.589e-09, 0.9402, 0.2409, -0.2409, 0.9402, 0.413, -0.413, 0.8117, 0.5396, -0.2235, 0.8117, 0.3148, -0.1304, 0.9402, 0.1304, -0.3148, 0.9402, 0.2235, -0.5396, 0.8117, 0.413, -0.413, 0.8117, 0.2409, -0.2409, 0.9402, 2.024e-08, -0.3407, 0.9402, 3.719e-08, -0.5841, 0.8117, 0.2235, -0.5396, 0.8117, 0.1304, -0.3148, 0.9402, -0.1304, -0.3148, 0.9402, -0.2235, -0.5396, 0.8117, 3.719e-08, -0.5841, 0.8117, 2.024e-08, -0.3407, 0.9402, -0.2409, -0.2409, 0.9402, -0.413, -0.413, 0.8117, -0.2235, -0.5396, 0.8117, -0.1304, -0.3148, 0.9402, -0.3148, -0.1304, 0.9402, -0.5396, -0.2235, 0.8117, -0.413, -0.413, 0.8117, -0.2409, -0.2409, 0.9402, -0.3407, 0.0, 0.9402, -0.5841, 0.0, 0.8117, -0.5396, -0.2235, 0.8117, -0.3148, -0.1304, 0.9402, -0.3148, 0.1304, 0.9402, -0.5396, 0.2235, 0.8117, -0.5841, 0.0, 0.8117, -0.3407, 0.0, 0.9402, -0.2409, 0.2409, 0.9402, -0.413, 0.413, 0.8117, -0.5396, 0.2235, 0.8117, -0.3148, 0.1304, 0.9402, -0.1304, 0.3148, 0.9402, -0.2235, 0.5396, 0.8117, -0.413, 0.413, 0.8117, -0.2409, 0.2409, 0.9402, -7.589e-09, 0.3407, 0.9402, -4.782e-08, 0.5841, 0.8117, -0.2235, 0.5396, 0.8117, -0.1304, 0.3148, 0.9402, 9.393e-09, 0.6571, 0.7538, 0.2515, 0.6071, 0.7538, 0.1304, 0.3148, 0.9402, -7.589e-09, 0.3407, 0.9402, -0.254, 0.9161, -0.3101, -0.1565, 0.5928, -0.79, -0.2903, 0.4644, -0.8367, -0.5208, 0.7761, -0.3557, -0.5208, 0.7761, -0.3557, -0.2903, 0.4644, -0.8367, -0.3965, 0.2662, -0.8786, -0.7828, 0.4784, -0.398, -0.7828, 0.4784, -0.398, -0.3965, 0.2662, -0.8786, -0.4433, 5.019e-08, -0.8964, -0.9108, -2.968e-08, -0.413, -0.9108, -2.968e-08, -0.413, -0.4433, 5.019e-08, -0.8964, -0.3965, -0.2662, -0.8786, -0.7828, -0.4784, -0.398, -0.7828, -0.4784, -0.398, -0.3965, -0.2662, -0.8786, -0.2903, -0.4644, -0.8367, -0.5208, -0.7761, -0.3557, -0.5208, -0.7761, -0.3557, -0.2903, -0.4644, -0.8367, -0.1565, -0.5928, -0.79, -0.254, -0.9161, -0.3101, -0.254, -0.9161, -0.3101, -0.1565, -0.5928, -0.79, -2.014e-08, -0.6423, -0.7665, -5.736e-06, -0.9569, -0.2904, -5.736e-06, -0.9569, -0.2904, -2.014e-08, -0.6423, -0.7665, 0.1565, -0.5928, -0.79, 0.254, -0.9161, -0.3101, 0.254, -0.9161, -0.3101, 0.1565, -0.5928, -0.79, 0.2903, -0.4644, -0.8367, 0.5208, -0.7761, -0.3557, 0.5208, -0.7761, -0.3557, 0.2903, -0.4644, -0.8367, 0.3965, -0.2662, -0.8786, 0.7828, -0.4784, -0.398, 0.7828, -0.4784, -0.398, 0.3965, -0.2662, -0.8786, 0.4433, -5.52e-08, -0.8964, 0.9108, -1.187e-07, -0.413, 0.9108, -1.187e-07, -0.413, 0.4433, -5.52e-08, -0.8964, 0.3965, 0.2662, -0.8786, 0.7828, 0.4784, -0.398, 0.7828, 0.4784, -0.398, 0.3965, 0.2662, -0.8786, 0.2903, 0.4644, -0.8367, 0.5208, 0.7761, -0.3557, 0.5208, 0.7761, -0.3557, 0.2903, 0.4644, -0.8367, 0.1565, 0.5928, -0.79, 0.254, 0.9161, -0.3101, 0.254, 0.9161, -0.3101, 0.1565, 0.5928, -0.79, -2.391e-08, 0.6423, -0.7665, -3.068e-08, 0.9569, -0.2903, -0.2567, 0.9665, 0.0, -0.3, 0.9539, 0.0, -0.01852, 0.9998, 0.0, -9.559e-09, 1.0, 0.0, -0.1943, 0.5236, -0.8295, -0.344, 0.8727, -0.3465, -0.6375, 0.6623, -0.3937, -0.3229, 0.3594, -0.8755, -0.3229, 0.3594, -0.8755, -0.6375, 0.6623, -0.3937, -0.8289, 0.3541, -0.4331, -0.3833, 0.1759, -0.9067, -0.3833, 0.1759, -0.9067, -0.8289, 0.3541, -0.4331, -0.8946, -5.066e-09, -0.4469, -0.3999, 0.0, -0.9166, -0.3999, 0.0, -0.9166, -0.8946, -5.066e-09, -0.4469, -0.8289, -0.3541, -0.4331, -0.3833, -0.1759, -0.9067, -0.3833, -0.1759, -0.9067, -0.8289, -0.3541, -0.4331, -0.6375, -0.6623, -0.3937, -0.3229, -0.3594, -0.8755, -0.3229, -0.3594, -0.8755, -0.6375, -0.6623, -0.3937, -0.344, -0.8727, -0.3465, -0.1943, -0.5236, -0.8295, -0.1943, -0.5236, -0.8295, -0.344, -0.8727, -0.3465, -4.895e-09, -0.9454, -0.3261, -3.64e-09, -0.5936, -0.8047, -3.64e-09, -0.5936, -0.8047, -4.895e-09, -0.9454, -0.3261, 0.344, -0.8727, -0.3465, 0.1943, -0.5236, -0.8295, 0.1943, -0.5236, -0.8295, 0.344, -0.8727, -0.3465, 0.6375, -0.6623, -0.3937, 0.3229, -0.3594, -0.8755, 0.3229, -0.3594, -0.8755, 0.6375, -0.6623, -0.3937, 0.8289, -0.3541, -0.4331, 0.3833, -0.1759, -0.9067, 0.3833, -0.1759, -0.9067, 0.8289, -0.3541, -0.4331, 0.8946, -1.013e-08, -0.4469, 0.3999, -1.213e-09, -0.9166, 0.3999, -1.213e-09, -0.9166, 0.8946, -1.013e-08, -0.4469, 0.8289, 0.3541, -0.4331, 0.3833, 0.1759, -0.9067, 0.3833, 0.1759, -0.9067, 0.8289, 0.3541, -0.4331, 0.6375, 0.6623, -0.3937, 0.3229, 0.3594, -0.8755, 0.3229, 0.3594, -0.8755, 0.6375, 0.6623, -0.3937, 0.344, 0.8727, -0.3465, 0.1943, 0.5236, -0.8295, 0.1943, 0.5236, -0.8295, 0.344, 0.8727, -0.3465, 4.895e-09, 0.9454, -0.3261, 7.28e-09, 0.5936, -0.8047, 9.393e-09, 0.6571, 0.7538, 4.895e-09, 0.9454, -0.3261, 0.344, 0.8727, -0.3465, 0.2515, 0.6071, 0.7538, -3.068e-08, 0.9569, -0.2903, -2.151e-08, 1.0, 0.0, 0.2567, 0.9665, 0.0, 0.254, 0.9161, -0.3101, 0.254, 0.9161, -0.3101, 0.2567, 0.9665, 0.0, 0.5428, 0.8398, 0.0, 0.5208, 0.7761, -0.3557, 0.5208, 0.7761, -0.3557, 0.5428, 0.8398, 0.0, 0.8454, 0.5341, 0.0, 0.7828, 0.4784, -0.398, 0.7828, 0.4784, -0.398, 0.8454, 0.5341, 0.0, 1.0, -5.973e-08, 0.0, 0.9108, -1.187e-07, -0.413, 0.9108, -1.187e-07, -0.413, 1.0, -5.973e-08, 0.0, 0.8455, -0.534, -2.603e-05, 0.7828, -0.4784, -0.398, 0.7828, -0.4784, -0.398, 0.8455, -0.534, -2.603e-05, 0.5429, -0.8398, -1.745e-05, 0.5208, -0.7761, -0.3557, 0.5208, -0.7761, -0.3557, 0.5429, -0.8398, -1.745e-05, 0.2568, -0.9665, -1.749e-05, 0.254, -0.9161, -0.3101, 0.254, -0.9161, -0.3101, 0.2568, -0.9665, -1.749e-05, -8.608e-06, -1.0, 7.117e-05, -5.736e-06, -0.9569, -0.2904, -5.736e-06, -0.9569, -0.2904, -8.608e-06, -1.0, 7.117e-05, -0.2567, -0.9665, -1.525e-05, -0.254, -0.9161, -0.3101, -0.254, -0.9161, -0.3101, -0.2567, -0.9665, -1.525e-05, -0.5429, -0.8398, -4.396e-06, -0.5208, -0.7761, -0.3557, -0.5208, -0.7761, -0.3557, -0.5429, -0.8398, -4.396e-06, -0.8454, -0.5341, 5.317e-06, -0.7828, -0.4784, -0.398, -0.7828, -0.4784, -0.398, -0.8454, -0.5341, 5.317e-06, -1.0, -5.973e-08, 0.0, -0.9108, -2.968e-08, -0.413, -0.9108, -2.968e-08, -0.413, -1.0, -5.973e-08, 0.0, -0.8454, 0.5341, 0.0, -0.7828, 0.4784, -0.398, -0.7828, 0.4784, -0.398, -0.8454, 0.5341, 0.0, -0.5428, 0.8398, 0.0, -0.5208, 0.7761, -0.3557, -0.5208, 0.7761, -0.3557, -0.5428, 0.8398, 0.0, -0.2567, 0.9665, 0.0, -0.254, 0.9161, -0.3101, -0.2567, 0.9665, 0.0, -0.2567, 0.9665, 0.0, -9.559e-09, 1.0, 0.0, -2.151e-08, 1.0, 0.0, -2.151e-08, 1.0, 0.0, -9.559e-09, 1.0, 0.0, 0.2567, 0.9665, 0.0, 0.2567, 0.9665, 0.0, 0.2567, 0.9665, 0.0, 0.2567, 0.9665, 0.0, 0.5428, 0.8398, 0.0, 0.5428, 0.8398, 0.0, 0.5428, 0.8398, 0.0, 0.5428, 0.8398, 0.0, 0.8454, 0.5341, 0.0, 0.8454, 0.5341, 0.0, 0.8454, 0.5341, 0.0, 0.8454, 0.5341, 0.0, 1.0, -1.145e-07, 0.0, 1.0, -5.973e-08, 0.0, 1.0, -5.973e-08, 0.0, 1.0, -1.145e-07, 0.0, 0.8454, -0.5341, 1.204e-06, 0.8455, -0.534, -2.603e-05, 0.8455, -0.534, -2.603e-05, 0.8454, -0.5341, 1.204e-06, 0.5429, -0.8398, -7.472e-05, 0.5429, -0.8398, -1.745e-05, -0.5429, -0.8398, -4.396e-06, -0.5429, -0.8398, -3.254e-05, -0.8454, -0.5341, -3.092e-05, -0.8454, -0.5341, 5.317e-06, -0.8454, -0.5341, 5.317e-06, -0.8454, -0.5341, -3.092e-05, -1.0, -5.973e-08, 0.0, -1.0, -5.973e-08, 0.0, -1.0, -5.973e-08, 0.0, -1.0, -5.973e-08, 0.0, -0.8454, 0.5341, 0.0, -0.8454, 0.5341, 0.0, -0.8454, 0.5341, 0.0, -0.8454, 0.5341, 0.0, -0.5428, 0.8398, 0.0, -0.5428, 0.8398, 0.0, -0.5428, 0.8398, 0.0, -0.5428, 0.8398, 0.0, -0.2567, 0.9665, 0.0, -0.2567, 0.9665, 0.0, 7.28e-09, 0.5936, -0.8047, 4.895e-09, 0.9454, -0.3261, -0.344, 0.8727, -0.3465, -0.1943, 0.5236, -0.8295, -3.068e-08, 0.9569, -0.2903, -2.391e-08, 0.6423, -0.7665, -0.1565, 0.5928, -0.79, -0.254, 0.9161, -0.3101, 0.1304, 0.3148, 0.9402, 0.2235, 0.5396, 0.8117, -4.782e-08, 0.5841, 0.8117, -7.589e-09, 0.3407, 0.9402, -0.2567, -0.9665, 0.0, -0.2436, -0.9699, 0.0, -0.5871, -0.8095, 7.424e-06, -0.5429, -0.8398, -3.254e-05, -1.195e-08, -1.0, 0.0, 0.05195, -0.9986, 0.0, -0.2436, -0.9699, 0.0, -0.2567, -0.9665, 0.0, 0.2567, -0.9665, 0.0, 0.2237, -0.9747, 0.0, 0.05195, -0.9986, 0.0, -1.195e-08, -1.0, 0.0, 0.5429, -0.8398, -7.472e-05, 0.5339, -0.8455, -3.847e-06, 0.2237, -0.9747, 0.0, 0.2567, -0.9665, 0.0, 0.5429, -0.8398, -1.745e-05, 0.5429, -0.8398, -7.472e-05, 0.2567, -0.9665, 0.0, 0.2568, -0.9665, -1.749e-05, 0.2568, -0.9665, -1.749e-05, 0.2567, -0.9665, 0.0, -1.195e-08, -1.0, 0.0, -8.608e-06, -1.0, 7.117e-05, -8.608e-06, -1.0, 7.117e-05, -1.195e-08, -1.0, 0.0, -0.2567, -0.9665, 0.0, -0.2567, -0.9665, -1.525e-05, -0.2567, -0.9665, -1.525e-05, -0.2567, -0.9665, 0.0, -0.5429, -0.8398, -3.254e-05, -0.5429, -0.8398, -4.396e-06, -7.935e-11, 2.262e-15, -1.0, -0.1304, -0.3148, -0.9402, -0.2409, -0.2409, -0.9402, -0.3447, 0.8321, -0.4345, -0.3827, 0.9239, 0.0, 0.0, 1.0, 0.0, -5.688e-09, 0.9007, -0.4345, -7.935e-11, 2.262e-15, -1.0, 0.1304, -0.3148, -0.9402, -2.21e-08, -0.3407, -0.9402, -0.8321, 0.3447, -0.4345, -0.9239, 0.3827, 0.0, -0.7071, 0.7071, 0.0, -0.6369, 0.6369, -0.4345, 0.9007, -3.981e-08, -0.4345, 1.0, -5.803e-08, 0.0, 0.9239, -0.3827, 0.0, 0.8321, -0.3447, -0.4345, -7.935e-11, 2.262e-15, -1.0, 0.2409, -0.2409, -0.9402, 0.1304, -0.3148, -0.9402, -2.844e-08, -0.9007, -0.4345, -9.672e-09, -1.0, 0.0, -0.3827, -0.9239, 0.0, -0.3447, -0.8321, -0.4345, -7.935e-11, 2.262e-15, -1.0, 0.3148, -0.1304, -0.9402, 0.2409, -0.2409, -0.9402, -7.935e-11, 2.262e-15, -1.0, 0.3407, -1.265e-08, -0.9402, 0.3148, -0.1304, -0.9402, -0.9007, -5.119e-08, -0.4345, -1.0, -5.803e-08, 0.0, -0.9239, 0.3827, 0.0, -0.8321, 0.3447, -0.4345, 0.8321, 0.3447, -0.4345, 0.9239, 0.3827, 0.0, 1.0, -5.803e-08, 0.0, 0.9007, -3.981e-08, -0.4345, -7.935e-11, 2.262e-15, -1.0, 0.3148, 0.1304, -0.9402, 0.3407, -1.265e-08, -0.9402, -7.935e-11, 2.262e-15, -1.0, -0.1304, 0.3148, -0.9402, -3.949e-09, 0.3407, -0.9402, 0.3447, -0.8321, -0.4345, 0.3827, -0.9239, 0.0, -9.672e-09, -1.0, 0.0, -2.844e-08, -0.9007, -0.4345, -7.935e-11, 2.262e-15, -1.0, -3.949e-09, 0.3407, -0.9402, 0.1304, 0.3148, -0.9402, -7.935e-11, 2.262e-15, -1.0, -2.21e-08, -0.3407, -0.9402, -0.1304, -0.3148, -0.9402, -0.3447, -0.8321, -0.4345, -0.3827, -0.9239, 0.0, -0.7071, -0.7071, 0.0, -0.6369, -0.6369, -0.4345, -7.935e-11, 2.262e-15, -1.0, -0.2409, -0.2409, -0.9402, -0.3148, -0.1304, -0.9402, 0.8321, -0.3447, -0.4345, 0.9239, -0.3827, 0.0, 0.7071, -0.7071, 0.0, 0.6369, -0.6369, -0.4345, -0.6369, 0.6369, -0.4345, -0.7071, 0.7071, 0.0, -0.3827, 0.9239, 0.0, -0.3447, 0.8321, -0.4345, -7.935e-11, 2.262e-15, -1.0, -0.3148, -0.1304, -0.9402, -0.3407, -1.437e-08, -0.9402, -7.935e-11, 2.262e-15, -1.0, -0.3407, -1.437e-08, -0.9402, -0.3148, 0.1304, -0.9402, -7.935e-11, 2.262e-15, -1.0, 0.2409, 0.2409, -0.9402, 0.3148, 0.1304, -0.9402, -0.6369, -0.6369, -0.4345, -0.7071, -0.7071, 0.0, -0.9239, -0.3827, 0.0, -0.8321, -0.3447, -0.4345, -7.935e-11, 2.262e-15, -1.0, -0.3148, 0.1304, -0.9402, -0.2409, 0.2409, -0.9402, 0.6369, -0.6369, -0.4345, 0.7071, -0.7071, 0.0, 0.3827, -0.9239, 0.0, 0.3447, -0.8321, -0.4345, 0.3447, 0.8321, -0.4345, 0.3827, 0.9239, 0.0, 0.7071, 0.7071, 0.0, 0.6369, 0.6369, -0.4345, -7.935e-11, 2.262e-15, -1.0, -0.2409, 0.2409, -0.9402, -0.1304, 0.3148, -0.9402, 0.6369, 0.6369, -0.4345, 0.7071, 0.7071, 0.0, 0.9239, 0.3827, 0.0, 0.8321, 0.3447, -0.4345, -0.8321, -0.3447, -0.4345, -0.9239, -0.3827, 0.0, -1.0, -5.803e-08, 0.0, -0.9007, -5.119e-08, -0.4345, -7.935e-11, 2.262e-15, -1.0, 0.1304, 0.3148, -0.9402, 0.2409, 0.2409, -0.9402, 0.6369, 0.6369, -0.4345, 0.2409, 0.2409, -0.9402, 0.1304, 0.3148, -0.9402, 0.3447, 0.8321, -0.4345, 0.8321, 0.3447, -0.4345, 0.3148, 0.1304, -0.9402, 0.2409, 0.2409, -0.9402, 0.6369, 0.6369, -0.4345, 0.9007, -3.981e-08, -0.4345, 0.3407, -1.265e-08, -0.9402, 0.3148, 0.1304, -0.9402, 0.8321, 0.3447, -0.4345, 0.8321, -0.3447, -0.4345, 0.3148, -0.1304, -0.9402, 0.3407, -1.265e-08, -0.9402, 0.9007, -3.981e-08, -0.4345, 0.6369, -0.6369, -0.4345, 0.2409, -0.2409, -0.9402, 0.3148, -0.1304, -0.9402, 0.8321, -0.3447, -0.4345, 0.3447, -0.8321, -0.4345, 0.1304, -0.3148, -0.9402, 0.2409, -0.2409, -0.9402, 0.6369, -0.6369, -0.4345, -2.844e-08, -0.9007, -0.4345, -2.21e-08, -0.3407, -0.9402, 0.1304, -0.3148, -0.9402, 0.3447, -0.8321, -0.4345, -0.3447, -0.8321, -0.4345, -0.1304, -0.3148, -0.9402, -2.21e-08, -0.3407, -0.9402, -2.844e-08, -0.9007, -0.4345, -0.6369, -0.6369, -0.4345, -0.2409, -0.2409, -0.9402, -0.1304, -0.3148, -0.9402, -0.3447, -0.8321, -0.4345, -0.8321, -0.3447, -0.4345, -0.3148, -0.1304, -0.9402, -0.2409, -0.2409, -0.9402, -0.6369, -0.6369, -0.4345, -0.9007, -5.119e-08, -0.4345, -0.3407, -1.437e-08, -0.9402, -0.3148, -0.1304, -0.9402, -0.8321, -0.3447, -0.4345, -0.8321, 0.3447, -0.4345, -0.3148, 0.1304, -0.9402, -0.3407, -1.437e-08, -0.9402, -0.9007, -5.119e-08, -0.4345, -0.6369, 0.6369, -0.4345, -0.2409, 0.2409, -0.9402, -0.3148, 0.1304, -0.9402, -0.8321, 0.3447, -0.4345, -0.3447, 0.8321, -0.4345, -0.1304, 0.3148, -0.9402, -0.2409, 0.2409, -0.9402, -0.6369, 0.6369, -0.4345, -5.688e-09, 0.9007, -0.4345, -3.949e-09, 0.3407, -0.9402, -0.1304, 0.3148, -0.9402, -0.3447, 0.8321, -0.4345, -5.688e-09, 0.9007, -0.4345, 0.0, 1.0, 0.0, 0.3827, 0.9239, 0.0, 0.3447, 0.8321, -0.4345, 0.3447, 0.8321, -0.4345, 0.1304, 0.3148, -0.9402, -3.949e-09, 0.3407, -0.9402, -5.688e-09, 0.9007, -0.4345])] * 3)])

# ---- objects
ob_garrafa = bpy.data.objects.new('Garrafa', me_cylinder_003)

# ---- transforms, parenting, visibility, modifiers, constraints
ob_garrafa.location = (0.0, 0.0, 0.0)
ob_garrafa.rotation_euler = (-1.629e-07, 0.0, 0.0)
ob_garrafa.color = (0.8, 0.8, 0.8, 1.0)

# ---- collection membership
col_collection.objects.link(ob_garrafa)

# ---- scene / render settings (as saved in the file)
scene.frame_start = 1; scene.frame_end = 250; scene.frame_set(1)
scene.render.engine = 'BLENDER_EEVEE_NEXT'
bpy.context.view_layer.update()

# ---- added for rendering (the .blend has no active camera and no usable light): camera, sun
cam_auto = bpy.data.cameras.new('AutoCamera')
cam_auto.lens = 50.0
cam_auto.sensor_width = 36.0
cam_auto.clip_end = 1000.0
ob_auto_camera = bpy.data.objects.new('AutoCamera', cam_auto)
scene.collection.objects.link(ob_auto_camera)
ob_auto_camera.location = (3.26551, -3.9215, 4.07497)
ob_auto_camera.rotation_euler = (1.09748, -7.21219e-08, 0.694738)
scene.camera = ob_auto_camera
light_auto_sun = bpy.data.lights.new('AutoSun', 'SUN')
light_auto_sun.energy = 3.0
light_auto_sun.angle = 0.0523599
ob_auto_sun = bpy.data.objects.new('AutoSun', light_auto_sun)
scene.collection.objects.link(ob_auto_sun)
ob_auto_sun.rotation_euler = (0.872665, 0.174533, 0.523599)
bpy.context.view_layer.update()
